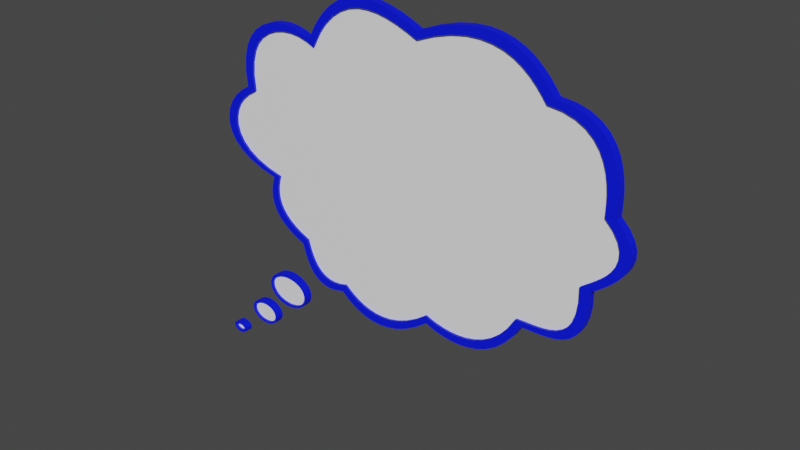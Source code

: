 # Source: ThinkingBalloon.blend  (saved by Blender 2.81.16; exported with 4.5.12 LTS)
import bpy
from mathutils import Matrix  # noqa: F401  (used for matrix-valued properties, if any)

bpy.ops.wm.read_factory_settings(use_empty=True)
scene = bpy.context.scene
scene.name = 'Scene'

# ---- collections
col_collection = bpy.data.collections.new('Collection'); scene.collection.children.link(col_collection)

# ---- materials (node trees are filled in below, after node groups)
mat_white = bpy.data.materials.new('White')
mat_white.use_transparent_shadow = False
mat_blue = bpy.data.materials.new('Blue')
mat_blue.use_transparent_shadow = False

# ---- material node trees
mat_white.use_nodes = True; mat_white.node_tree.nodes.clear()
_N = mat_white.node_tree.nodes; _L = mat_white.node_tree.links
n0 = _N.new('ShaderNodeOutputMaterial'); n0.name = 'Material Output'; n0.location = (300, 300)
n1 = _N.new('ShaderNodeBsdfPrincipled'); n1.name = 'Principled BSDF'; n1.location = (10, 300)
n1.distribution = 'GGX'
n1.subsurface_method = 'BURLEY'
n1.inputs[0].default_value = (1.0, 1.0, 1.0, 1.0)
n1.inputs[3].default_value = 1.45
n1.inputs[27].default_value = (0.0, 0.0, 0.0, 1.0)
n1.inputs[28].default_value = 1.0
_L.new(n1.outputs[0], n0.inputs[0])
n0.is_active_output = True
mat_blue.use_nodes = True; mat_blue.node_tree.nodes.clear()
_N = mat_blue.node_tree.nodes; _L = mat_blue.node_tree.links
n0 = _N.new('ShaderNodeOutputMaterial'); n0.name = 'Material Output'; n0.location = (300, 300)
n1 = _N.new('ShaderNodeBsdfPrincipled'); n1.name = 'Principled BSDF'; n1.location = (10, 300)
n1.distribution = 'GGX'
n1.subsurface_method = 'BURLEY'
n1.inputs[0].default_value = (0.0, 0.007301, 1.0, 1.0)
n1.inputs[3].default_value = 1.45
n1.inputs[27].default_value = (0.0, 0.0, 0.0, 1.0)
n1.inputs[28].default_value = 1.0
_L.new(n1.outputs[0], n0.inputs[0])
n0.is_active_output = True

# ---- world
world_world = bpy.data.worlds.new('World'); scene.world = world_world
world_world.use_nodes = True; world_world.node_tree.nodes.clear()
_N = world_world.node_tree.nodes; _L = world_world.node_tree.links
n0 = _N.new('ShaderNodeOutputWorld'); n0.name = 'World Output'; n0.location = (300, 300)
n1 = _N.new('ShaderNodeBackground'); n1.name = 'Background'; n1.location = (10, 300)
n1.inputs[0].default_value = (0.05088, 0.05088, 0.05088, 1.0)
_L.new(n1.outputs[0], n0.inputs[0])
n0.is_active_output = True
world_world.color = (0.05088, 0.05088, 0.05088)
world_world.use_sun_shadow = False
world_world.sun_shadow_jitter_overblur = 0.0

# ---- meshes
me_beziercircle = bpy.data.meshes.new('BezierCircle')
me_beziercircle.from_pydata([(-1.0, 0.0, 0.0), (-0.9909, 0.1357, 0.0), (-0.9643, 0.2658, 0.0), (-0.9214, 0.3892, 0.0), (-0.8634, 0.5046, 0.0), (-0.7916, 0.611, 0.0), (-0.707, 0.707, 0.0), (-0.611, 0.7916, 0.0), (-0.5046, 0.8634, 0.0), (-0.3892, 0.9214, 0.0), (-0.2658, 0.9643, 0.0), (-0.1357, 0.9909, 0.0), (0.0, 1.0, 0.0), (0.1357, 0.9909, 0.0), (0.2658, 0.9643, 0.0), (0.3892, 0.9214, 0.0), (0.5046, 0.8634, 0.0), (0.611, 0.7916, 0.0), (0.707, 0.707, 0.0), (0.7916, 0.611, 0.0), (0.8634, 0.5046, 0.0), (0.9214, 0.3892, 0.0), (0.9643, 0.2658, 0.0), (0.9909, 0.1357, 0.0), (1.0, 0.0, 0.0), (0.9909, -0.1357, 0.0), (0.9643, -0.2658, 0.0), (0.9214, -0.3892, 0.0), (0.8634, -0.5046, 0.0), (0.7916, -0.611, 0.0), (0.707, -0.707, 0.0), (0.611, -0.7916, 0.0), (0.5046, -0.8634, 0.0), (0.3892, -0.9214, 0.0), (0.2658, -0.9643, 0.0), (0.1357, -0.9909, 0.0), (0.0, -1.0, 0.0), (-0.1357, -0.9909, 0.0), (-0.2658, -0.9643, 0.0), (-0.3892, -0.9214, 0.0), (-0.5046, -0.8634, 0.0), (-0.611, -0.7916, 0.0), (-0.707, -0.707, 0.0), (-0.7916, -0.611, 0.0), (-0.8634, -0.5046, 0.0), (-0.9214, -0.3892, 0.0), (-0.9643, -0.2658, 0.0), (-0.9909, -0.1357, 0.0), (-0.624, 1.907e-06, 0.0), (-0.6183, 0.06752, 2.41e-16), (-0.6017, 0.1323, 4.721e-16), (-0.575, 0.1937, 6.913e-16), (-0.5388, 0.2512, 8.964e-16), (-0.494, 0.3041, 1.085e-15), (-0.4412, 0.3519, 1.256e-15), (-0.3813, 0.394, 1.406e-15), (-0.3149, 0.4298, 1.534e-15), (-0.2429, 0.4586, 1.637e-15), (-0.1659, 0.4799, 1.713e-15), (-0.08466, 0.4932, 1.76e-15), (0.0, 0.4977, 1.776e-15), (0.08466, 0.4932, 1.76e-15), (0.1659, 0.4799, 1.713e-15), (0.2429, 0.4586, 1.637e-15), (0.3149, 0.4298, 1.534e-15), (0.3813, 0.394, 1.406e-15), (0.4412, 0.3519, 1.256e-15), (0.494, 0.3041, 1.085e-15), (0.5388, 0.2512, 8.964e-16), (0.575, 0.1937, 6.913e-16), (0.6017, 0.1323, 4.721e-16), (0.6183, 0.06752, 2.41e-16), (0.624, 1.907e-06, 0.0), (0.6183, -0.06752, -2.41e-16), (0.6017, -0.1323, -4.721e-16), (0.575, -0.1937, -6.913e-16), (0.5388, -0.2512, -8.964e-16), (0.494, -0.3041, -1.085e-15), (0.4412, -0.3519, -1.256e-15), (0.3813, -0.394, -1.406e-15), (0.3149, -0.4298, -1.534e-15), (0.2429, -0.4586, -1.637e-15), (0.1659, -0.4799, -1.713e-15), (0.08466, -0.4932, -1.76e-15), (0.0, -0.4977, -1.776e-15), (-0.08466, -0.4932, -1.76e-15), (-0.1659, -0.4799, -1.713e-15), (-0.2429, -0.4586, -1.637e-15), (-0.3149, -0.4298, -1.534e-15), (-0.3813, -0.394, -1.406e-15), (-0.4412, -0.3519, -1.256e-15), (-0.494, -0.3041, -1.085e-15), (-0.5388, -0.2512, -8.964e-16), (-0.575, -0.1937, -6.913e-16), (-0.6017, -0.1323, -4.721e-16), (-0.6183, -0.06752, -2.41e-16), (2.619, 5.597, 3.175e-07), (2.637, 5.879, 3.175e-07), (2.689, 6.15, 3.175e-07), (2.772, 6.407, 3.175e-07), (2.885, 6.648, 3.175e-07), (3.025, 6.869, 3.175e-07), (3.19, 7.069, 3.175e-07), (3.378, 7.245, 3.175e-07), (3.585, 7.394, 3.175e-07), (3.81, 7.515, 3.175e-07), (4.051, 7.604, 3.175e-07), (4.304, 7.66, 3.175e-07), (4.569, 7.679, 3.175e-07), (4.833, 7.66, 3.175e-07), (5.087, 7.604, 3.175e-07), (5.328, 7.515, 3.175e-07), (5.553, 7.394, 3.175e-07), (5.76, 7.245, 3.175e-07), (5.948, 7.069, 3.175e-07), (6.112, 6.869, 3.175e-07), (6.253, 6.648, 3.175e-07), (6.366, 6.407, 3.175e-07), (6.449, 6.15, 3.175e-07), (6.501, 5.879, 3.175e-07), (6.519, 5.597, 3.175e-07), (6.501, 5.314, 3.175e-07), (6.449, 5.044, 3.175e-07), (6.366, 4.787, 3.175e-07), (6.253, 4.546, 3.175e-07), (6.112, 4.325, 3.175e-07), (5.948, 4.125, 3.175e-07), (5.76, 3.949, 3.175e-07), (5.553, 3.799, 3.175e-07), (5.328, 3.679, 3.175e-07), (5.087, 3.589, 3.175e-07), (4.833, 3.534, 3.175e-07), (4.569, 3.515, 3.175e-07), (4.304, 3.534, 3.175e-07), (4.051, 3.589, 3.175e-07), (3.81, 3.679, 3.175e-07), (3.585, 3.799, 3.175e-07), (3.378, 3.949, 3.175e-07), (3.19, 4.125, 3.175e-07), (3.025, 4.325, 3.175e-07), (2.885, 4.546, 3.175e-07), (2.772, 4.787, 3.175e-07), (2.689, 5.044, 3.175e-07), (2.637, 5.314, 3.175e-07), (2.908, 5.562, 3.156e-07), (2.923, 5.788, 3.156e-07), (2.967, 6.003, 3.156e-07), (3.038, 6.208, 3.156e-07), (3.134, 6.4, 3.156e-07), (3.252, 6.576, 3.156e-07), (3.392, 6.736, 3.156e-07), (3.551, 6.876, 3.156e-07), (3.727, 6.995, 3.156e-07), (3.918, 7.091, 3.156e-07), (4.122, 7.162, 3.156e-07), (4.337, 7.206, 3.156e-07), (4.561, 7.222, 3.156e-07), (4.785, 7.206, 3.156e-07), (5.0, 7.162, 3.156e-07), (5.204, 7.091, 3.156e-07), (5.395, 6.995, 3.156e-07), (5.571, 6.876, 3.156e-07), (5.73, 6.736, 3.156e-07), (5.87, 6.576, 3.156e-07), (5.988, 6.4, 3.156e-07), (6.084, 6.208, 3.156e-07), (6.155, 6.003, 3.156e-07), (6.199, 5.788, 3.156e-07), (6.214, 5.562, 3.156e-07), (6.199, 5.337, 3.156e-07), (6.155, 5.122, 3.156e-07), (6.084, 4.917, 3.156e-07), (5.988, 4.725, 3.156e-07), (5.87, 4.549, 3.156e-07), (5.73, 4.389, 3.156e-07), (5.571, 4.249, 3.156e-07), (5.395, 4.13, 3.156e-07), (5.204, 4.034, 3.156e-07), (5.0, 3.963, 3.156e-07), (4.785, 3.919, 3.156e-07), (4.561, 3.903, 3.156e-07), (4.337, 3.919, 3.156e-07), (4.122, 3.963, 3.156e-07), (3.918, 4.034, 3.156e-07), (3.727, 4.13, 3.156e-07), (3.551, 4.249, 3.156e-07), (3.392, 4.389, 3.156e-07), (3.252, 4.549, 3.156e-07), (3.134, 4.725, 3.156e-07), (3.038, 4.917, 3.156e-07), (2.967, 5.122, 3.156e-07), (2.923, 5.337, 3.156e-07), (5.855, 11.94, 6.773e-07), (5.88, 12.34, 6.773e-07), (5.954, 12.72, 6.773e-07), (6.072, 13.09, 6.773e-07), (6.232, 13.43, 6.773e-07), (6.431, 13.74, 6.773e-07), (6.664, 14.02, 6.773e-07), (6.929, 14.27, 6.773e-07), (7.223, 14.48, 6.773e-07), (7.542, 14.66, 6.773e-07), (7.883, 14.78, 6.773e-07), (8.242, 14.86, 6.773e-07), (8.617, 14.89, 6.773e-07), (8.992, 14.86, 6.773e-07), (9.351, 14.78, 6.773e-07), (9.692, 14.66, 6.773e-07), (10.01, 14.48, 6.773e-07), (10.3, 14.27, 6.773e-07), (10.57, 14.02, 6.773e-07), (10.8, 13.74, 6.773e-07), (11.0, 13.43, 6.773e-07), (11.16, 13.09, 6.773e-07), (11.28, 12.72, 6.773e-07), (11.35, 12.34, 6.773e-07), (11.38, 11.94, 6.773e-07), (11.35, 11.54, 6.773e-07), (11.28, 11.16, 6.773e-07), (11.16, 10.79, 6.773e-07), (11.0, 10.45, 6.773e-07), (10.8, 10.14, 6.773e-07), (10.57, 9.854, 6.773e-07), (10.3, 9.605, 6.773e-07), (10.01, 9.393, 6.773e-07), (9.692, 9.222, 6.773e-07), (9.351, 9.095, 6.773e-07), (8.992, 9.017, 6.773e-07), (8.617, 8.99, 6.773e-07), (8.242, 9.017, 6.773e-07), (7.883, 9.095, 6.773e-07), (7.542, 9.222, 6.773e-07), (7.223, 9.393, 6.773e-07), (6.929, 9.605, 6.773e-07), (6.664, 9.854, 6.773e-07), (6.431, 10.14, 6.773e-07), (6.232, 10.45, 6.773e-07), (6.072, 10.79, 6.773e-07), (5.954, 11.16, 6.773e-07), (5.88, 11.54, 6.773e-07), (6.175, 11.9, 6.753e-07), (6.197, 12.24, 6.753e-07), (6.263, 12.56, 6.753e-07), (6.369, 12.87, 6.753e-07), (6.512, 13.15, 6.753e-07), (6.689, 13.42, 6.753e-07), (6.898, 13.66, 6.753e-07), (7.135, 13.87, 6.753e-07), (7.397, 14.04, 6.753e-07), (7.682, 14.19, 6.753e-07), (7.987, 14.29, 6.753e-07), (8.308, 14.36, 6.753e-07), (8.643, 14.38, 6.753e-07), (8.978, 14.36, 6.753e-07), (9.299, 14.29, 6.753e-07), (9.604, 14.19, 6.753e-07), (9.889, 14.04, 6.753e-07), (10.15, 13.87, 6.753e-07), (10.39, 13.66, 6.753e-07), (10.6, 13.42, 6.753e-07), (10.77, 13.15, 6.753e-07), (10.92, 12.87, 6.753e-07), (11.02, 12.56, 6.753e-07), (11.09, 12.24, 6.753e-07), (11.11, 11.9, 6.753e-07), (11.09, 11.57, 6.753e-07), (11.02, 11.25, 6.753e-07), (10.92, 10.94, 6.753e-07), (10.77, 10.65, 6.753e-07), (10.6, 10.39, 6.753e-07), (10.39, 10.15, 6.753e-07), (10.15, 9.943, 6.753e-07), (9.889, 9.765, 6.753e-07), (9.604, 9.622, 6.753e-07), (9.299, 9.515, 6.753e-07), (8.978, 9.45, 6.753e-07), (8.643, 9.427, 6.753e-07), (8.308, 9.45, 6.753e-07), (7.987, 9.515, 6.753e-07), (7.682, 9.622, 6.753e-07), (7.397, 9.765, 6.753e-07), (7.135, 9.943, 6.753e-07), (6.898, 10.15, 6.753e-07), (6.689, 10.39, 6.753e-07), (6.512, 10.65, 6.753e-07), (6.369, 10.94, 6.753e-07), (6.263, 11.25, 6.753e-07), (6.197, 11.57, 6.753e-07), (4.155, 45.75, 2.533e-06), (3.988, 48.36, 2.652e-06), (4.12, 50.61, 2.772e-06), (4.51, 52.5, 2.861e-06), (5.122, 54.06, 2.891e-06), (5.917, 55.29, 2.95e-06), (6.857, 56.21, 2.98e-06), (7.903, 56.83, 3.01e-06), (9.017, 57.16, 3.04e-06), (10.16, 57.23, 3.01e-06), (11.3, 57.04, 3.01e-06), (12.38, 56.61, 2.98e-06), (13.39, 55.95, 2.921e-06), (14.29, 58.28, 3.04e-06), (15.26, 60.16, 3.129e-06), (16.3, 61.6, 3.219e-06), (17.39, 62.65, 3.278e-06), (18.52, 63.34, 3.308e-06), (19.69, 63.71, 3.308e-06), (20.89, 63.8, 3.308e-06), (22.11, 63.63, 3.308e-06), (23.34, 63.24, 3.278e-06), (24.58, 62.68, 3.248e-06), (25.82, 61.97, 3.219e-06), (27.05, 61.15, 3.159e-06), (29.19, 62.35, 3.219e-06), (31.12, 63.11, 3.278e-06), (32.87, 63.49, 3.308e-06), (34.43, 63.53, 3.308e-06), (35.82, 63.27, 3.278e-06), (37.06, 62.75, 3.278e-06), (38.15, 62.03, 3.219e-06), (39.11, 61.15, 3.189e-06), (39.95, 60.14, 3.129e-06), (40.68, 59.07, 3.099e-06), (41.31, 57.97, 3.04e-06), (41.87, 56.89, 2.98e-06), (43.5, 56.63, 2.98e-06), (44.85, 56.04, 2.95e-06), (45.95, 55.17, 2.921e-06), (46.81, 54.08, 2.861e-06), (47.47, 52.82, 2.831e-06), (47.95, 51.45, 2.772e-06), (48.28, 50.01, 2.712e-06), (48.48, 48.56, 2.623e-06), (48.59, 47.15, 2.563e-06), (48.62, 45.84, 2.503e-06), (48.61, 44.67, 2.444e-06), (48.58, 43.7, 2.414e-06), (49.51, 42.29, 2.325e-06), (50.08, 40.96, 2.265e-06), (50.35, 39.7, 2.205e-06), (50.35, 38.53, 2.146e-06), (50.14, 37.44, 2.086e-06), (49.76, 36.43, 2.027e-06), (49.27, 35.52, 1.997e-06), (48.7, 34.7, 1.967e-06), (48.11, 33.97, 1.907e-06), (47.54, 33.33, 1.878e-06), (47.03, 32.8, 1.878e-06), (46.65, 32.37, 1.848e-06), (46.68, 30.0, 1.729e-06), (46.51, 28.09, 1.609e-06), (46.18, 26.58, 1.55e-06), (45.71, 25.43, 1.49e-06), (45.12, 24.59, 1.431e-06), (44.43, 24.0, 1.401e-06), (43.68, 23.63, 1.401e-06), (42.89, 23.42, 1.371e-06), (42.08, 23.32, 1.371e-06), (41.28, 23.29, 1.371e-06), (40.5, 23.28, 1.401e-06), (39.79, 23.23, 1.401e-06), (38.91, 21.15, 1.281e-06), (37.95, 19.5, 1.222e-06), (36.93, 18.22, 1.162e-06), (35.88, 17.28, 1.103e-06), (34.8, 16.64, 1.073e-06), (33.73, 16.26, 1.073e-06), (32.69, 16.1, 1.073e-06), (31.68, 16.12, 1.073e-06), (30.74, 16.29, 1.103e-06), (29.88, 16.56, 1.103e-06), (29.12, 16.91, 1.132e-06), (28.49, 17.27, 1.162e-06), (27.11, 15.82, 1.073e-06), (25.81, 14.74, 1.013e-06), (24.59, 14.0, 9.835e-07), (23.44, 13.57, 9.537e-07), (22.36, 13.39, 9.537e-07), (21.36, 13.45, 9.537e-07), (20.44, 13.69, 9.835e-07), (19.6, 14.09, 1.013e-06), (18.84, 14.61, 1.043e-06), (18.16, 15.2, 1.073e-06), (17.56, 15.85, 1.103e-06), (17.04, 16.5, 1.132e-06), (16.02, 16.11, 1.103e-06), (15.14, 16.0, 1.103e-06), (14.39, 16.15, 1.132e-06), (13.74, 16.5, 1.132e-06), (13.2, 17.01, 1.162e-06), (12.74, 17.66, 1.192e-06), (12.37, 18.39, 1.252e-06), (12.07, 19.18, 1.281e-06), (11.83, 19.98, 1.311e-06), (11.64, 20.76, 1.341e-06), (11.49, 21.47, 1.371e-06), (11.36, 22.07, 1.401e-06), (10.26, 22.78, 1.431e-06), (9.347, 23.53, 1.49e-06), (8.606, 24.31, 1.52e-06), (8.024, 25.11, 1.55e-06), (7.587, 25.94, 1.609e-06), (7.28, 26.79, 1.639e-06), (7.09, 27.64, 1.699e-06), (7.001, 28.5, 1.729e-06), (6.999, 29.36, 1.788e-06), (7.071, 30.22, 1.818e-06), (7.201, 31.06, 1.848e-06), (7.377, 31.89, 1.907e-06), (5.382, 32.62, 1.937e-06), (3.779, 33.55, 1.967e-06), (2.543, 34.65, 2.027e-06), (1.651, 35.87, 2.086e-06), (1.081, 37.19, 2.146e-06), (0.8098, 38.55, 2.205e-06), (0.8135, 39.93, 2.265e-06), (1.07, 41.29, 2.325e-06), (1.555, 42.59, 2.384e-06), (2.246, 43.79, 2.444e-06), (3.121, 44.86, 2.474e-06), (5.172, 45.34, 2.572e-06), (5.013, 47.8, 2.698e-06), (5.138, 49.92, 2.806e-06), (5.51, 51.71, 2.896e-06), (6.093, 53.18, 2.969e-06), (6.85, 54.34, 3.025e-06), (7.745, 55.21, 3.064e-06), (8.741, 55.79, 3.089e-06), (9.802, 56.11, 3.098e-06), (10.89, 56.18, 3.093e-06), (11.97, 56.0, 3.075e-06), (13.01, 55.59, 3.044e-06), (13.97, 54.97, 3e-06), (14.83, 57.17, 3.117e-06), (15.75, 58.94, 3.21e-06), (16.74, 60.3, 3.28e-06), (17.77, 61.29, 3.33e-06), (18.85, 61.95, 3.362e-06), (19.97, 62.3, 3.378e-06), (21.11, 62.37, 3.379e-06), (22.27, 62.22, 3.367e-06), (23.45, 61.85, 3.344e-06), (24.63, 61.32, 3.312e-06), (25.81, 60.65, 3.273e-06), (26.98, 59.87, 3.229e-06), (29.02, 61.0, 3.294e-06), (30.86, 61.73, 3.336e-06), (32.52, 62.09, 3.359e-06), (34.01, 62.12, 3.363e-06), (35.33, 61.87, 3.353e-06), (36.51, 61.39, 3.33e-06), (37.55, 60.71, 3.296e-06), (38.46, 59.87, 3.255e-06), (39.26, 58.93, 3.208e-06), (39.96, 57.91, 3.157e-06), (40.56, 56.87, 3.107e-06), (41.09, 55.85, 3.058e-06), (42.65, 55.6, 3.053e-06), (43.93, 55.05, 3.03e-06), (44.98, 54.23, 2.992e-06), (45.8, 53.2, 2.943e-06), (46.43, 52.02, 2.885e-06), (46.88, 50.72, 2.82e-06), (47.2, 49.36, 2.753e-06), (47.39, 47.99, 2.684e-06), (47.49, 46.66, 2.618e-06), (47.52, 45.42, 2.558e-06), (47.51, 44.32, 2.505e-06), (47.49, 43.41, 2.462e-06), (48.37, 42.08, 2.394e-06), (48.92, 40.82, 2.329e-06), (49.17, 39.63, 2.267e-06), (49.17, 38.52, 2.209e-06), (48.97, 37.49, 2.155e-06), (48.61, 36.55, 2.105e-06), (48.14, 35.68, 2.06e-06), (47.6, 34.9, 2.02e-06), (47.03, 34.22, 1.985e-06), (46.49, 33.62, 1.955e-06), (46.01, 33.12, 1.931e-06), (45.64, 32.71, 1.913e-06), (45.67, 30.47, 1.791e-06), (45.51, 28.67, 1.693e-06), (45.2, 27.24, 1.617e-06), (44.75, 26.16, 1.558e-06), (44.19, 25.36, 1.517e-06), (43.54, 24.81, 1.489e-06), (42.82, 24.46, 1.472e-06), (42.07, 24.26, 1.464e-06), (41.29, 24.17, 1.462e-06), (40.53, 24.14, 1.464e-06), (39.79, 24.12, 1.468e-06), (39.11, 24.08, 1.47e-06), (38.27, 22.12, 1.365e-06), (37.36, 20.56, 1.282e-06), (36.39, 19.35, 1.219e-06), (35.39, 18.46, 1.174e-06), (34.36, 17.86, 1.145e-06), (33.35, 17.5, 1.13e-06), (32.35, 17.35, 1.127e-06), (31.39, 17.37, 1.134e-06), (30.49, 17.53, 1.148e-06), (29.67, 17.79, 1.167e-06), (28.95, 18.11, 1.19e-06), (28.35, 18.46, 1.214e-06), (27.04, 17.09, 1.14e-06), (25.8, 16.07, 1.086e-06), (24.63, 15.37, 1.049e-06), (23.54, 14.96, 1.028e-06), (22.51, 14.8, 1.021e-06), (21.56, 14.85, 1.026e-06), (20.68, 15.08, 1.04e-06), (19.88, 15.45, 1.063e-06), (19.16, 15.94, 1.092e-06), (18.51, 16.51, 1.125e-06), (17.93, 17.11, 1.16e-06), (17.44, 17.72, 1.195e-06), (16.48, 17.36, 1.175e-06), (15.64, 17.26, 1.169e-06), (14.92, 17.4, 1.177e-06), (14.3, 17.73, 1.196e-06), (13.78, 18.21, 1.223e-06), (13.35, 18.82, 1.257e-06), (13.0, 19.52, 1.296e-06), (12.71, 20.26, 1.337e-06), (12.48, 21.02, 1.379e-06), (12.3, 21.75, 1.419e-06), (12.16, 22.42, 1.455e-06), (12.04, 22.99, 1.486e-06), (10.99, 23.66, 1.521e-06), (10.12, 24.36, 1.558e-06), (9.411, 25.1, 1.597e-06), (8.857, 25.86, 1.637e-06), (8.44, 26.64, 1.678e-06), (8.148, 27.44, 1.72e-06), (7.966, 28.25, 1.762e-06), (7.882, 29.06, 1.804e-06), (7.88, 29.87, 1.845e-06), (7.949, 30.68, 1.885e-06), (8.073, 31.48, 1.924e-06), (8.24, 32.26, 1.962e-06), (6.34, 32.95, 1.991e-06), (4.813, 33.82, 2.031e-06), (3.636, 34.86, 2.08e-06), (2.787, 36.02, 2.136e-06), (2.244, 37.26, 2.196e-06), (1.985, 38.55, 2.259e-06), (1.989, 39.85, 2.322e-06), (2.232, 41.13, 2.384e-06), (2.695, 42.36, 2.442e-06), (3.353, 43.49, 2.494e-06), (4.186, 44.5, 2.538e-06), (-1.0, 0.0, 0.8), (-0.9909, 0.1357, 0.8), (-0.9643, 0.2658, 0.8), (-0.9214, 0.3892, 0.8), (-0.8634, 0.5046, 0.8), (-0.7916, 0.611, 0.8), (-0.707, 0.707, 0.8), (-0.611, 0.7916, 0.8), (-0.5046, 0.8634, 0.8), (-0.3892, 0.9214, 0.8), (-0.2658, 0.9643, 0.8), (-0.1357, 0.9909, 0.8), (0.0, 1.0, 0.8), (0.1357, 0.9909, 0.8), (0.2658, 0.9643, 0.8), (0.3892, 0.9214, 0.8), (0.5046, 0.8634, 0.8), (0.611, 0.7916, 0.8), (0.707, 0.707, 0.8), (0.7916, 0.611, 0.8), (0.8634, 0.5046, 0.8), (0.9214, 0.3892, 0.8), (0.9643, 0.2658, 0.8), (0.9909, 0.1357, 0.8), (1.0, 0.0, 0.8), (0.9909, -0.1357, 0.8), (0.9643, -0.2658, 0.8), (0.9214, -0.3892, 0.8), (0.8634, -0.5046, 0.8), (0.7916, -0.611, 0.8), (0.707, -0.707, 0.8), (0.611, -0.7916, 0.8), (0.5046, -0.8634, 0.8), (0.3892, -0.9214, 0.8), (0.2658, -0.9643, 0.8), (0.1357, -0.9909, 0.8), (0.0, -1.0, 0.8), (-0.1357, -0.9909, 0.8), (-0.2658, -0.9643, 0.8), (-0.3892, -0.9214, 0.8), (-0.5046, -0.8634, 0.8), (-0.611, -0.7916, 0.8), (-0.707, -0.707, 0.8), (-0.7916, -0.611, 0.8), (-0.8634, -0.5046, 0.8), (-0.9214, -0.3892, 0.8), (-0.9643, -0.2658, 0.8), (-0.9909, -0.1357, 0.8), (-0.624, 1.907e-06, 0.8), (-0.6183, 0.06752, 0.8), (-0.6017, 0.1323, 0.8), (-0.575, 0.1937, 0.8), (-0.5388, 0.2512, 0.8), (-0.494, 0.3041, 0.8), (-0.4412, 0.3519, 0.8), (-0.3813, 0.394, 0.8), (-0.3149, 0.4298, 0.8), (-0.2429, 0.4586, 0.8), (-0.1659, 0.4799, 0.8), (-0.08466, 0.4932, 0.8), (0.0, 0.4977, 0.8), (0.08466, 0.4932, 0.8), (0.1659, 0.4799, 0.8), (0.2429, 0.4586, 0.8), (0.3149, 0.4298, 0.8), (0.3813, 0.394, 0.8), (0.4412, 0.3519, 0.8), (0.494, 0.3041, 0.8), (0.5388, 0.2512, 0.8), (0.575, 0.1937, 0.8), (0.6017, 0.1323, 0.8), (0.6183, 0.06752, 0.8), (0.624, 1.907e-06, 0.8), (0.6183, -0.06752, 0.8), (0.6017, -0.1323, 0.8), (0.575, -0.1937, 0.8), (0.5388, -0.2512, 0.8), (0.494, -0.3041, 0.8), (0.4412, -0.3519, 0.8), (0.3813, -0.394, 0.8), (0.3149, -0.4298, 0.8), (0.2429, -0.4586, 0.8), (0.1659, -0.4799, 0.8), (0.08466, -0.4932, 0.8), (0.0, -0.4977, 0.8), (-0.08466, -0.4932, 0.8), (-0.1659, -0.4799, 0.8), (-0.2429, -0.4586, 0.8), (-0.3149, -0.4298, 0.8), (-0.3813, -0.394, 0.8), (-0.4412, -0.3519, 0.8), (-0.494, -0.3041, 0.8), (-0.5388, -0.2512, 0.8), (-0.575, -0.1937, 0.8), (-0.6017, -0.1323, 0.8), (-0.6183, -0.06752, 0.8), (2.619, 5.597, 0.8), (2.637, 5.879, 0.8), (2.689, 6.15, 0.8), (2.772, 6.407, 0.8), (2.885, 6.648, 0.8), (3.025, 6.869, 0.8), (3.19, 7.069, 0.8), (3.378, 7.245, 0.8), (3.585, 7.394, 0.8), (3.81, 7.515, 0.8), (4.051, 7.604, 0.8), (4.304, 7.66, 0.8), (4.569, 7.679, 0.8), (4.833, 7.66, 0.8), (5.087, 7.604, 0.8), (5.328, 7.515, 0.8), (5.553, 7.394, 0.8), (5.76, 7.245, 0.8), (5.948, 7.069, 0.8), (6.112, 6.869, 0.8), (6.253, 6.648, 0.8), (6.366, 6.407, 0.8), (6.449, 6.15, 0.8), (6.501, 5.879, 0.8), (6.519, 5.597, 0.8), (6.501, 5.314, 0.8), (6.449, 5.044, 0.8), (6.366, 4.787, 0.8), (6.253, 4.546, 0.8), (6.112, 4.325, 0.8), (5.948, 4.125, 0.8), (5.76, 3.949, 0.8), (5.553, 3.799, 0.8), (5.328, 3.679, 0.8), (5.087, 3.589, 0.8), (4.833, 3.534, 0.8), (4.569, 3.515, 0.8), (4.304, 3.534, 0.8), (4.051, 3.589, 0.8), (3.81, 3.679, 0.8), (3.585, 3.799, 0.8), (3.378, 3.949, 0.8), (3.19, 4.125, 0.8), (3.025, 4.325, 0.8), (2.885, 4.546, 0.8), (2.772, 4.787, 0.8), (2.689, 5.044, 0.8), (2.637, 5.314, 0.8), (2.908, 5.562, 0.8), (2.923, 5.788, 0.8), (2.967, 6.003, 0.8), (3.038, 6.208, 0.8), (3.134, 6.4, 0.8), (3.252, 6.576, 0.8), (3.392, 6.736, 0.8), (3.551, 6.876, 0.8), (3.727, 6.995, 0.8), (3.918, 7.091, 0.8), (4.122, 7.162, 0.8), (4.337, 7.206, 0.8), (4.561, 7.222, 0.8), (4.785, 7.206, 0.8), (5.0, 7.162, 0.8), (5.204, 7.091, 0.8), (5.395, 6.995, 0.8), (5.571, 6.876, 0.8), (5.73, 6.736, 0.8), (5.87, 6.576, 0.8), (5.988, 6.4, 0.8), (6.084, 6.208, 0.8), (6.155, 6.003, 0.8), (6.199, 5.788, 0.8), (6.214, 5.562, 0.8), (6.199, 5.337, 0.8), (6.155, 5.122, 0.8), (6.084, 4.917, 0.8), (5.988, 4.725, 0.8), (5.87, 4.549, 0.8), (5.73, 4.389, 0.8), (5.571, 4.249, 0.8), (5.395, 4.13, 0.8), (5.204, 4.034, 0.8), (5.0, 3.963, 0.8), (4.785, 3.919, 0.8), (4.561, 3.903, 0.8), (4.337, 3.919, 0.8), (4.122, 3.963, 0.8), (3.918, 4.034, 0.8), (3.727, 4.13, 0.8), (3.551, 4.249, 0.8), (3.392, 4.389, 0.8), (3.252, 4.549, 0.8), (3.134, 4.725, 0.8), (3.038, 4.917, 0.8), (2.967, 5.122, 0.8), (2.923, 5.337, 0.8), (5.855, 11.94, 0.8), (5.88, 12.34, 0.8), (5.954, 12.72, 0.8), (6.072, 13.09, 0.8), (6.232, 13.43, 0.8), (6.431, 13.74, 0.8), (6.664, 14.02, 0.8), (6.929, 14.27, 0.8), (7.223, 14.48, 0.8), (7.542, 14.66, 0.8), (7.883, 14.78, 0.8), (8.242, 14.86, 0.8), (8.617, 14.89, 0.8), (8.992, 14.86, 0.8), (9.351, 14.78, 0.8), (9.692, 14.66, 0.8), (10.01, 14.48, 0.8), (10.3, 14.27, 0.8), (10.57, 14.02, 0.8), (10.8, 13.74, 0.8), (11.0, 13.43, 0.8), (11.16, 13.09, 0.8), (11.28, 12.72, 0.8), (11.35, 12.34, 0.8), (11.38, 11.94, 0.8), (11.35, 11.54, 0.8), (11.28, 11.16, 0.8), (11.16, 10.79, 0.8), (11.0, 10.45, 0.8), (10.8, 10.14, 0.8), (10.57, 9.854, 0.8), (10.3, 9.605, 0.8), (10.01, 9.393, 0.8), (9.692, 9.222, 0.8), (9.351, 9.095, 0.8), (8.992, 9.017, 0.8), (8.617, 8.99, 0.8), (8.242, 9.017, 0.8), (7.883, 9.095, 0.8), (7.542, 9.222, 0.8), (7.223, 9.393, 0.8), (6.929, 9.605, 0.8), (6.664, 9.854, 0.8), (6.431, 10.14, 0.8), (6.232, 10.45, 0.8), (6.072, 10.79, 0.8), (5.954, 11.16, 0.8), (5.88, 11.54, 0.8), (6.175, 11.9, 0.8), (6.197, 12.24, 0.8), (6.263, 12.56, 0.8), (6.369, 12.87, 0.8), (6.512, 13.15, 0.8), (6.689, 13.42, 0.8), (6.898, 13.66, 0.8), (7.135, 13.87, 0.8), (7.397, 14.04, 0.8), (7.682, 14.19, 0.8), (7.987, 14.29, 0.8), (8.308, 14.36, 0.8), (8.643, 14.38, 0.8), (8.978, 14.36, 0.8), (9.299, 14.29, 0.8), (9.604, 14.19, 0.8), (9.889, 14.04, 0.8), (10.15, 13.87, 0.8), (10.39, 13.66, 0.8), (10.6, 13.42, 0.8), (10.77, 13.15, 0.8), (10.92, 12.87, 0.8), (11.02, 12.56, 0.8), (11.09, 12.24, 0.8), (11.11, 11.9, 0.8), (11.09, 11.57, 0.8), (11.02, 11.25, 0.8), (10.92, 10.94, 0.8), (10.77, 10.65, 0.8), (10.6, 10.39, 0.8), (10.39, 10.15, 0.8), (10.15, 9.943, 0.8), (9.889, 9.765, 0.8), (9.604, 9.622, 0.8), (9.299, 9.515, 0.8), (8.978, 9.45, 0.8), (8.643, 9.427, 0.8), (8.308, 9.45, 0.8), (7.987, 9.515, 0.8), (7.682, 9.622, 0.8), (7.397, 9.765, 0.8), (7.135, 9.943, 0.8), (6.898, 10.15, 0.8), (6.689, 10.39, 0.8), (6.512, 10.65, 0.8), (6.369, 10.94, 0.8), (6.263, 11.25, 0.8), (6.197, 11.57, 0.8), (4.155, 45.75, 0.8), (3.988, 48.36, 0.8), (4.12, 50.61, 0.8), (4.51, 52.5, 0.8), (5.122, 54.06, 0.8), (5.917, 55.29, 0.8), (6.857, 56.21, 0.8), (7.903, 56.83, 0.8), (9.017, 57.16, 0.8), (10.16, 57.23, 0.8), (11.3, 57.04, 0.8), (12.38, 56.61, 0.8), (13.39, 55.95, 0.8), (14.29, 58.28, 0.8), (15.26, 60.16, 0.8), (16.3, 61.6, 0.8), (17.39, 62.65, 0.8), (18.52, 63.34, 0.8), (19.69, 63.71, 0.8), (20.89, 63.8, 0.8), (22.11, 63.63, 0.8), (23.34, 63.24, 0.8), (24.58, 62.68, 0.8), (25.82, 61.97, 0.8), (27.05, 61.15, 0.8), (29.19, 62.35, 0.8), (31.12, 63.11, 0.8), (32.87, 63.49, 0.8), (34.43, 63.53, 0.8), (35.82, 63.27, 0.8), (37.06, 62.75, 0.8), (38.15, 62.03, 0.8), (39.11, 61.15, 0.8), (39.95, 60.14, 0.8), (40.68, 59.07, 0.8), (41.31, 57.97, 0.8), (41.87, 56.89, 0.8), (43.5, 56.63, 0.8), (44.85, 56.04, 0.8), (45.95, 55.17, 0.8), (46.81, 54.08, 0.8), (47.47, 52.82, 0.8), (47.95, 51.45, 0.8), (48.28, 50.01, 0.8), (48.48, 48.56, 0.8), (48.59, 47.15, 0.8), (48.62, 45.84, 0.8), (48.61, 44.67, 0.8), (48.58, 43.7, 0.8), (49.51, 42.29, 0.8), (50.08, 40.96, 0.8), (50.35, 39.7, 0.8), (50.35, 38.53, 0.8), (50.14, 37.44, 0.8), (49.76, 36.43, 0.8), (49.27, 35.52, 0.8), (48.7, 34.7, 0.8), (48.11, 33.97, 0.8), (47.54, 33.33, 0.8), (47.03, 32.8, 0.8), (46.65, 32.37, 0.8), (46.68, 30.0, 0.8), (46.51, 28.09, 0.8), (46.18, 26.58, 0.8), (45.71, 25.43, 0.8), (45.12, 24.59, 0.8), (44.43, 24.0, 0.8), (43.68, 23.63, 0.8), (42.89, 23.42, 0.8), (42.08, 23.32, 0.8), (41.28, 23.29, 0.8), (40.5, 23.28, 0.8), (39.79, 23.23, 0.8), (38.91, 21.15, 0.8), (37.95, 19.5, 0.8), (36.93, 18.22, 0.8), (35.88, 17.28, 0.8), (34.8, 16.64, 0.8), (33.73, 16.26, 0.8), (32.69, 16.1, 0.8), (31.68, 16.12, 0.8), (30.74, 16.29, 0.8), (29.88, 16.56, 0.8), (29.12, 16.91, 0.8), (28.49, 17.27, 0.8), (27.11, 15.82, 0.8), (25.81, 14.74, 0.8), (24.59, 14.0, 0.8), (23.44, 13.57, 0.8), (22.36, 13.39, 0.8), (21.36, 13.45, 0.8), (20.44, 13.69, 0.8), (19.6, 14.09, 0.8), (18.84, 14.61, 0.8), (18.16, 15.2, 0.8), (17.56, 15.85, 0.8), (17.04, 16.5, 0.8), (16.02, 16.11, 0.8), (15.14, 16.0, 0.8), (14.39, 16.15, 0.8), (13.74, 16.5, 0.8), (13.2, 17.01, 0.8), (12.74, 17.66, 0.8), (12.37, 18.39, 0.8), (12.07, 19.18, 0.8), (11.83, 19.98, 0.8), (11.64, 20.76, 0.8), (11.49, 21.47, 0.8), (11.36, 22.07, 0.8), (10.26, 22.78, 0.8), (9.347, 23.53, 0.8), (8.606, 24.31, 0.8), (8.024, 25.11, 0.8), (7.587, 25.94, 0.8), (7.28, 26.79, 0.8), (7.09, 27.64, 0.8), (7.001, 28.5, 0.8), (6.999, 29.36, 0.8), (7.071, 30.22, 0.8), (7.201, 31.06, 0.8), (7.377, 31.89, 0.8), (5.382, 32.62, 0.8), (3.779, 33.55, 0.8), (2.543, 34.65, 0.8), (1.651, 35.87, 0.8), (1.081, 37.19, 0.8), (0.8098, 38.55, 0.8), (0.8135, 39.93, 0.8), (1.07, 41.29, 0.8), (1.555, 42.59, 0.8), (2.246, 43.79, 0.8), (3.121, 44.86, 0.8), (5.172, 45.34, 0.8), (5.013, 47.8, 0.8), (5.138, 49.92, 0.8), (5.51, 51.71, 0.8), (6.093, 53.18, 0.8), (6.85, 54.34, 0.8), (7.745, 55.21, 0.8), (8.741, 55.79, 0.8), (9.802, 56.11, 0.8), (10.89, 56.18, 0.8), (11.97, 56.0, 0.8), (13.01, 55.59, 0.8), (13.97, 54.97, 0.8), (14.83, 57.17, 0.8), (15.75, 58.94, 0.8), (16.74, 60.3, 0.8), (17.77, 61.29, 0.8), (18.85, 61.95, 0.8), (19.97, 62.3, 0.8), (21.11, 62.37, 0.8), (22.27, 62.22, 0.8), (23.45, 61.85, 0.8), (24.63, 61.32, 0.8), (25.81, 60.65, 0.8), (26.98, 59.87, 0.8), (29.02, 61.0, 0.8), (30.86, 61.73, 0.8), (32.52, 62.09, 0.8), (34.01, 62.12, 0.8), (35.33, 61.87, 0.8), (36.51, 61.39, 0.8), (37.55, 60.71, 0.8), (38.46, 59.87, 0.8), (39.26, 58.93, 0.8), (39.96, 57.91, 0.8), (40.56, 56.87, 0.8), (41.09, 55.85, 0.8), (42.65, 55.6, 0.8), (43.93, 55.05, 0.8), (44.98, 54.23, 0.8), (45.8, 53.2, 0.8), (46.43, 52.02, 0.8), (46.88, 50.72, 0.8), (47.2, 49.36, 0.8), (47.39, 47.99, 0.8), (47.49, 46.66, 0.8), (47.52, 45.42, 0.8), (47.51, 44.32, 0.8), (47.49, 43.41, 0.8), (48.37, 42.08, 0.8), (48.92, 40.82, 0.8), (49.17, 39.63, 0.8), (49.17, 38.52, 0.8), (48.97, 37.49, 0.8), (48.61, 36.55, 0.8), (48.14, 35.68, 0.8), (47.6, 34.9, 0.8), (47.03, 34.22, 0.8), (46.49, 33.62, 0.8), (46.01, 33.12, 0.8), (45.64, 32.71, 0.8), (45.67, 30.47, 0.8), (45.51, 28.67, 0.8), (45.2, 27.24, 0.8), (44.75, 26.16, 0.8), (44.19, 25.36, 0.8), (43.54, 24.81, 0.8), (42.82, 24.46, 0.8), (42.07, 24.26, 0.8), (41.29, 24.17, 0.8), (40.53, 24.14, 0.8), (39.79, 24.12, 0.8), (39.11, 24.08, 0.8), (38.27, 22.12, 0.8), (37.36, 20.56, 0.8), (36.39, 19.35, 0.8), (35.39, 18.46, 0.8), (34.36, 17.86, 0.8), (33.35, 17.5, 0.8), (32.35, 17.35, 0.8), (31.39, 17.37, 0.8), (30.49, 17.53, 0.8), (29.67, 17.79, 0.8), (28.95, 18.11, 0.8), (28.35, 18.46, 0.8), (27.04, 17.09, 0.8), (25.8, 16.07, 0.8), (24.63, 15.37, 0.8), (23.54, 14.96, 0.8), (22.51, 14.8, 0.8), (21.56, 14.85, 0.8), (20.68, 15.08, 0.8), (19.88, 15.45, 0.8), (19.16, 15.94, 0.8), (18.51, 16.51, 0.8), (17.93, 17.11, 0.8), (17.44, 17.72, 0.8), (16.48, 17.36, 0.8), (15.64, 17.26, 0.8), (14.92, 17.4, 0.8), (14.3, 17.73, 0.8), (13.78, 18.21, 0.8), (13.35, 18.82, 0.8), (13.0, 19.52, 0.8), (12.71, 20.26, 0.8), (12.48, 21.02, 0.8), (12.3, 21.75, 0.8), (12.16, 22.42, 0.8), (12.04, 22.99, 0.8), (10.99, 23.66, 0.8), (10.12, 24.36, 0.8), (9.411, 25.1, 0.8), (8.857, 25.86, 0.8), (8.44, 26.64, 0.8), (8.148, 27.44, 0.8), (7.966, 28.25, 0.8), (7.882, 29.06, 0.8), (7.88, 29.87, 0.8), (7.949, 30.68, 0.8), (8.073, 31.48, 0.8), (8.24, 32.26, 0.8), (6.34, 32.95, 0.8), (4.813, 33.82, 0.8), (3.636, 34.86, 0.8), (2.787, 36.02, 0.8), (2.244, 37.26, 0.8), (1.985, 38.55, 0.8), (1.989, 39.85, 0.8), (2.232, 41.13, 0.8), (2.695, 42.36, 0.8), (3.353, 43.49, 0.8), (4.186, 44.5, 0.8), (-0.624, 1.855e-06, 0.5702), (-0.6183, 0.06752, 0.5702), (-0.6017, 0.1323, 0.5702), (-0.575, 0.1937, 0.5702), (-0.5388, 0.2512, 0.5702), (-0.494, 0.3041, 0.5702), (-0.4412, 0.3519, 0.5702), (-0.3813, 0.394, 0.5702), (-0.3149, 0.4298, 0.5702), (-0.2429, 0.4586, 0.5702), (-0.1659, 0.4799, 0.5702), (-0.08466, 0.4932, 0.5702), (-1.289e-07, 0.4977, 0.5702), (0.08466, 0.4932, 0.5702), (0.1659, 0.4799, 0.5702), (0.2429, 0.4586, 0.5702), (0.3149, 0.4298, 0.5702), (0.3813, 0.394, 0.5702), (0.4412, 0.3519, 0.5702), (0.494, 0.3041, 0.5702), (0.5388, 0.2512, 0.5702), (0.575, 0.1937, 0.5702), (0.6017, 0.1323, 0.5701), (0.6183, 0.06752, 0.5702), (0.624, 1.855e-06, 0.5702), (0.6183, -0.06752, 0.5702), (0.6017, -0.1323, 0.5702), (0.575, -0.1937, 0.5702), (0.5388, -0.2512, 0.5702), (0.494, -0.3041, 0.5702), (0.4412, -0.3519, 0.5702), (0.3813, -0.394, 0.5702), (0.3149, -0.4298, 0.5702), (0.2429, -0.4586, 0.5702), (0.1659, -0.4799, 0.5702), (0.08466, -0.4932, 0.5702), (-1.289e-07, -0.4977, 0.5702), (-0.08466, -0.4932, 0.5702), (-0.1659, -0.4799, 0.5702), (-0.2429, -0.4586, 0.5702), (-0.3149, -0.4298, 0.5702), (-0.3813, -0.394, 0.5702), (-0.4412, -0.3519, 0.5702), (-0.494, -0.3041, 0.5702), (-0.5388, -0.2512, 0.5702), (-0.575, -0.1937, 0.5702), (-0.6017, -0.1323, 0.5702), (-0.6183, -0.06752, 0.5702), (2.908, 5.562, 0.5702), (2.923, 5.788, 0.5702), (2.967, 6.003, 0.5702), (3.038, 6.208, 0.5702), (3.134, 6.4, 0.5702), (3.252, 6.576, 0.5702), (3.392, 6.736, 0.5702), (3.551, 6.876, 0.5702), (3.727, 6.995, 0.5702), (3.918, 7.091, 0.5702), (4.122, 7.162, 0.5702), (4.337, 7.206, 0.5702), (4.561, 7.222, 0.5702), (4.785, 7.206, 0.5702), (5.0, 7.162, 0.5702), (5.204, 7.091, 0.5702), (5.395, 6.995, 0.5702), (5.571, 6.876, 0.5702), (5.73, 6.736, 0.5702), (5.87, 6.576, 0.5702), (5.988, 6.4, 0.5702), (6.084, 6.208, 0.5702), (6.155, 6.003, 0.5702), (6.199, 5.788, 0.5702), (6.214, 5.562, 0.5702), (6.199, 5.337, 0.5702), (6.155, 5.122, 0.5702), (6.084, 4.917, 0.5702), (5.988, 4.725, 0.5702), (5.87, 4.549, 0.5702), (5.73, 4.389, 0.5702), (5.571, 4.249, 0.5702), (5.395, 4.13, 0.5702), (5.204, 4.034, 0.5702), (5.0, 3.963, 0.5702), (4.785, 3.919, 0.5702), (4.561, 3.903, 0.5702), (4.337, 3.919, 0.5702), (4.122, 3.963, 0.5702), (3.918, 4.034, 0.5702), (3.727, 4.13, 0.5702), (3.551, 4.249, 0.5702), (3.392, 4.389, 0.5702), (3.252, 4.549, 0.5702), (3.134, 4.725, 0.5702), (3.038, 4.917, 0.5702), (2.967, 5.122, 0.5702), (2.923, 5.337, 0.5702), (6.175, 11.9, 0.5702), (6.197, 12.24, 0.5702), (6.263, 12.56, 0.5702), (6.369, 12.87, 0.5702), (6.512, 13.15, 0.5702), (6.689, 13.42, 0.5702), (6.898, 13.66, 0.5702), (7.135, 13.87, 0.5702), (7.397, 14.04, 0.5702), (7.682, 14.19, 0.5702), (7.987, 14.29, 0.5702), (8.308, 14.36, 0.5702), (8.643, 14.38, 0.5702), (8.978, 14.36, 0.5702), (9.299, 14.29, 0.5702), (9.604, 14.19, 0.5702), (9.889, 14.04, 0.5702), (10.15, 13.87, 0.5702), (10.39, 13.66, 0.5702), (10.6, 13.42, 0.5702), (10.77, 13.15, 0.5702), (10.92, 12.87, 0.5702), (11.02, 12.56, 0.5702), (11.09, 12.24, 0.5702), (11.11, 11.9, 0.5702), (11.09, 11.57, 0.5701), (11.02, 11.25, 0.5702), (10.92, 10.94, 0.5702), (10.77, 10.65, 0.5702), (10.6, 10.39, 0.5702), (10.39, 10.15, 0.5702), (10.15, 9.943, 0.5701), (9.889, 9.765, 0.5702), (9.604, 9.622, 0.5702), (9.299, 9.515, 0.5702), (8.978, 9.45, 0.5702), (8.643, 9.427, 0.5702), (8.308, 9.45, 0.5702), (7.987, 9.515, 0.5702), (7.682, 9.622, 0.5702), (7.397, 9.765, 0.5702), (7.135, 9.943, 0.5702), (6.898, 10.15, 0.5702), (6.689, 10.39, 0.5702), (6.512, 10.65, 0.5702), (6.369, 10.94, 0.5702), (6.263, 11.25, 0.5702), (6.197, 11.57, 0.5702), (5.172, 45.34, 0.5702), (5.013, 47.8, 0.5702), (5.138, 49.92, 0.5702), (5.51, 51.71, 0.5702), (6.093, 53.18, 0.5702), (6.85, 54.34, 0.5702), (7.745, 55.21, 0.5702), (8.741, 55.79, 0.5702), (9.802, 56.11, 0.5702), (10.89, 56.18, 0.5702), (11.97, 56.0, 0.5702), (13.01, 55.59, 0.5702), (13.97, 54.97, 0.5702), (14.83, 57.17, 0.5702), (15.75, 58.94, 0.5702), (16.74, 60.3, 0.5702), (17.77, 61.29, 0.5702), (18.85, 61.95, 0.5702), (19.97, 62.3, 0.5702), (21.11, 62.37, 0.5702), (22.27, 62.22, 0.5702), (23.45, 61.85, 0.5702), (24.63, 61.32, 0.5702), (25.81, 60.65, 0.5702), (26.98, 59.87, 0.5701), (29.02, 61.0, 0.5702), (30.86, 61.73, 0.5702), (32.52, 62.09, 0.5702), (34.01, 62.12, 0.5702), (35.33, 61.87, 0.5702), (36.51, 61.39, 0.5702), (37.55, 60.71, 0.5702), (38.46, 59.87, 0.5702), (39.26, 58.93, 0.5702), (39.96, 57.91, 0.5702), (40.56, 56.87, 0.5702), (41.09, 55.85, 0.5702), (42.65, 55.6, 0.5702), (43.93, 55.05, 0.5702), (44.98, 54.23, 0.5702), (45.8, 53.2, 0.5702), (46.43, 52.02, 0.5702), (46.88, 50.72, 0.5702), (47.2, 49.36, 0.5702), (47.39, 47.99, 0.5702), (47.49, 46.66, 0.5702), (47.52, 45.42, 0.5702), (47.51, 44.32, 0.5702), (47.49, 43.41, 0.5702), (48.37, 42.08, 0.5702), (48.92, 40.82, 0.5702), (49.17, 39.63, 0.5702), (49.17, 38.52, 0.5702), (48.97, 37.49, 0.5702), (48.61, 36.55, 0.5702), (48.14, 35.68, 0.5702), (47.6, 34.9, 0.5702), (47.03, 34.22, 0.5702), (46.49, 33.62, 0.5701), (46.01, 33.12, 0.5702), (45.64, 32.71, 0.5702), (45.67, 30.47, 0.5702), (45.51, 28.67, 0.5702), (45.2, 27.24, 0.5702), (44.75, 26.16, 0.5702), (44.19, 25.36, 0.5702), (43.54, 24.81, 0.5702), (42.82, 24.46, 0.5702), (42.07, 24.26, 0.5702), (41.29, 24.17, 0.5702), (40.53, 24.14, 0.5701), (39.79, 24.12, 0.5702), (39.11, 24.08, 0.5702), (38.27, 22.12, 0.5702), (37.36, 20.56, 0.5702), (36.39, 19.35, 0.5702), (35.39, 18.46, 0.5702), (34.36, 17.86, 0.5702), (33.35, 17.5, 0.5702), (32.35, 17.35, 0.5702), (31.39, 17.37, 0.5702), (30.49, 17.53, 0.5702), (29.67, 17.79, 0.5702), (28.95, 18.11, 0.5702), (28.35, 18.46, 0.5702), (27.04, 17.09, 0.5702), (25.8, 16.07, 0.5702), (24.63, 15.37, 0.5702), (23.54, 14.96, 0.5702), (22.51, 14.8, 0.5702), (21.56, 14.85, 0.5702), (20.68, 15.08, 0.5702), (19.88, 15.45, 0.5702), (19.16, 15.94, 0.5702), (18.51, 16.51, 0.5702), (17.93, 17.11, 0.5702), (17.44, 17.72, 0.5702), (16.48, 17.36, 0.5702), (15.64, 17.26, 0.5702), (14.92, 17.4, 0.5702), (14.3, 17.73, 0.5702), (13.78, 18.21, 0.5702), (13.35, 18.82, 0.5702), (13.0, 19.52, 0.5702), (12.71, 20.26, 0.5702), (12.48, 21.02, 0.5702), (12.3, 21.75, 0.5702), (12.16, 22.42, 0.5702), (12.04, 22.99, 0.5702), (10.99, 23.66, 0.5702), (10.12, 24.36, 0.5702), (9.411, 25.1, 0.5702), (8.857, 25.86, 0.5702), (8.44, 26.64, 0.5702), (8.148, 27.44, 0.5702), (7.966, 28.25, 0.5702), (7.882, 29.06, 0.5702), (7.88, 29.87, 0.5702), (7.949, 30.68, 0.5702), (8.073, 31.48, 0.5702), (8.24, 32.26, 0.5702), (6.34, 32.95, 0.5702), (4.813, 33.82, 0.5702), (3.636, 34.86, 0.5702), (2.787, 36.02, 0.5702), (2.244, 37.26, 0.5702), (1.985, 38.55, 0.5702), (1.989, 39.85, 0.5702), (2.232, 41.13, 0.5702), (2.695, 42.36, 0.5702), (3.353, 43.49, 0.5702), (4.186, 44.5, 0.5702), (25.72, 37.09, 0.5701), (2.188e-06, 1.855e-06, 0.5702), (8.643, 11.9, 0.5702), (4.561, 5.562, 0.5701), (-0.624, 1.89e-06, 0.2864), (-0.6183, 0.06752, 0.2864), (-0.6017, 0.1323, 0.2864), (-0.575, 0.1937, 0.2864), (-0.5388, 0.2512, 0.2864), (-0.494, 0.3041, 0.2864), (-0.4412, 0.3519, 0.2864), (-0.3813, 0.394, 0.2864), (-0.3149, 0.4298, 0.2864), (-0.2429, 0.4586, 0.2864), (-0.1659, 0.4799, 0.2864), (-0.08466, 0.4932, 0.2864), (3.616e-10, 0.4977, 0.2864), (0.08466, 0.4932, 0.2864), (0.1659, 0.4799, 0.2864), (0.2429, 0.4586, 0.2864), (0.3149, 0.4298, 0.2864), (0.3813, 0.394, 0.2864), (0.4412, 0.3519, 0.2864), (0.494, 0.3041, 0.2864), (0.5388, 0.2512, 0.2864), (0.575, 0.1937, 0.2864), (0.6017, 0.1323, 0.2864), (0.6183, 0.06752, 0.2864), (0.624, 1.89e-06, 0.2864), (0.6183, -0.06752, 0.2864), (0.6017, -0.1323, 0.2864), (0.575, -0.1937, 0.2864), (0.5388, -0.2512, 0.2864), (0.494, -0.3041, 0.2864), (0.4412, -0.3519, 0.2864), (0.3813, -0.394, 0.2864), (0.3149, -0.4298, 0.2864), (0.2429, -0.4586, 0.2864), (0.1659, -0.4799, 0.2864), (0.08466, -0.4932, 0.2864), (3.616e-10, -0.4977, 0.2864), (-0.08466, -0.4932, 0.2864), (-0.1659, -0.4799, 0.2864), (-0.2429, -0.4586, 0.2864), (-0.3149, -0.4298, 0.2864), (-0.3813, -0.394, 0.2864), (-0.4412, -0.3519, 0.2864), (-0.494, -0.3041, 0.2864), (-0.5388, -0.2512, 0.2864), (-0.575, -0.1937, 0.2864), (-0.6017, -0.1323, 0.2864), (-0.6183, -0.06752, 0.2864), (2.908, 5.562, 0.2864), (2.923, 5.788, 0.2864), (2.967, 6.003, 0.2864), (3.038, 6.208, 0.2864), (3.134, 6.4, 0.2864), (3.252, 6.576, 0.2864), (3.392, 6.736, 0.2864), (3.551, 6.876, 0.2864), (3.727, 6.995, 0.2864), (3.918, 7.091, 0.2864), (4.122, 7.162, 0.2864), (4.337, 7.206, 0.2864), (4.561, 7.222, 0.2864), (4.785, 7.206, 0.2864), (5.0, 7.162, 0.2864), (5.204, 7.091, 0.2864), (5.395, 6.995, 0.2864), (5.571, 6.876, 0.2864), (5.73, 6.736, 0.2864), (5.87, 6.576, 0.2864), (5.988, 6.4, 0.2864), (6.084, 6.208, 0.2864), (6.155, 6.003, 0.2864), (6.199, 5.788, 0.2864), (6.214, 5.562, 0.2864), (6.199, 5.337, 0.2864), (6.155, 5.122, 0.2864), (6.084, 4.917, 0.2864), (5.988, 4.725, 0.2864), (5.87, 4.549, 0.2864), (5.73, 4.389, 0.2864), (5.571, 4.249, 0.2864), (5.395, 4.13, 0.2864), (5.204, 4.034, 0.2864), (5.0, 3.963, 0.2864), (4.785, 3.919, 0.2864), (4.561, 3.903, 0.2864), (4.337, 3.919, 0.2864), (4.122, 3.963, 0.2864), (3.918, 4.034, 0.2864), (3.727, 4.13, 0.2864), (3.551, 4.249, 0.2864), (3.392, 4.389, 0.2864), (3.252, 4.549, 0.2864), (3.134, 4.725, 0.2864), (3.038, 4.917, 0.2864), (2.967, 5.122, 0.2864), (2.923, 5.337, 0.2864), (6.175, 11.9, 0.2864), (6.197, 12.24, 0.2864), (6.263, 12.56, 0.2864), (6.369, 12.87, 0.2864), (6.512, 13.15, 0.2864), (6.689, 13.42, 0.2864), (6.898, 13.66, 0.2864), (7.135, 13.87, 0.2864), (7.397, 14.04, 0.2864), (7.682, 14.19, 0.2864), (7.987, 14.29, 0.2864), (8.308, 14.36, 0.2864), (8.643, 14.38, 0.2864), (8.978, 14.36, 0.2864), (9.299, 14.29, 0.2864), (9.604, 14.19, 0.2864), (9.889, 14.04, 0.2864), (10.15, 13.87, 0.2864), (10.39, 13.66, 0.2864), (10.6, 13.42, 0.2864), (10.77, 13.15, 0.2864), (10.92, 12.87, 0.2864), (11.02, 12.56, 0.2864), (11.09, 12.24, 0.2864), (11.11, 11.9, 0.2864), (11.09, 11.57, 0.2864), (11.02, 11.25, 0.2864), (10.92, 10.94, 0.2864), (10.77, 10.65, 0.2864), (10.6, 10.39, 0.2864), (10.39, 10.15, 0.2864), (10.15, 9.943, 0.2864), (9.889, 9.765, 0.2864), (9.604, 9.622, 0.2864), (9.299, 9.515, 0.2864), (8.978, 9.45, 0.2864), (8.643, 9.427, 0.2864), (8.308, 9.45, 0.2864), (7.987, 9.515, 0.2864), (7.682, 9.622, 0.2864), (7.397, 9.765, 0.2864), (7.135, 9.943, 0.2864), (6.898, 10.15, 0.2864), (6.689, 10.39, 0.2864), (6.512, 10.65, 0.2864), (6.369, 10.94, 0.2864), (6.263, 11.25, 0.2864), (6.197, 11.57, 0.2864), (5.172, 45.34, 0.2864), (5.013, 47.8, 0.2864), (5.138, 49.92, 0.2864), (5.51, 51.71, 0.2864), (6.093, 53.18, 0.2864), (6.85, 54.34, 0.2864), (7.745, 55.21, 0.2864), (8.741, 55.79, 0.2864), (9.802, 56.11, 0.2864), (10.89, 56.18, 0.2864), (11.97, 56.0, 0.2864), (13.01, 55.59, 0.2864), (13.97, 54.97, 0.2864), (14.83, 57.17, 0.2864), (15.75, 58.94, 0.2864), (16.74, 60.3, 0.2864), (17.77, 61.29, 0.2864), (18.85, 61.95, 0.2864), (19.97, 62.3, 0.2864), (21.11, 62.37, 0.2864), (22.27, 62.22, 0.2864), (23.45, 61.85, 0.2864), (24.63, 61.32, 0.2864), (25.81, 60.65, 0.2864), (26.98, 59.87, 0.2864), (29.02, 61.0, 0.2864), (30.86, 61.73, 0.2864), (32.52, 62.09, 0.2864), (34.01, 62.12, 0.2864), (35.33, 61.87, 0.2864), (36.51, 61.39, 0.2864), (37.55, 60.71, 0.2864), (38.46, 59.87, 0.2864), (39.26, 58.93, 0.2864), (39.96, 57.91, 0.2864), (40.56, 56.87, 0.2864), (41.09, 55.85, 0.2864), (42.65, 55.6, 0.2864), (43.93, 55.05, 0.2864), (44.98, 54.23, 0.2864), (45.8, 53.2, 0.2864), (46.43, 52.02, 0.2864), (46.88, 50.72, 0.2864), (47.2, 49.36, 0.2864), (47.39, 47.99, 0.2864), (47.49, 46.66, 0.2864), (47.52, 45.42, 0.2864), (47.51, 44.32, 0.2864), (47.49, 43.41, 0.2864), (48.37, 42.08, 0.2864), (48.92, 40.82, 0.2864), (49.17, 39.63, 0.2864), (49.17, 38.52, 0.2864), (48.97, 37.49, 0.2864), (48.61, 36.55, 0.2864), (48.14, 35.68, 0.2864), (47.6, 34.9, 0.2864), (47.03, 34.22, 0.2864), (46.49, 33.62, 0.2864), (46.01, 33.12, 0.2864), (45.64, 32.71, 0.2864), (45.67, 30.47, 0.2864), (45.51, 28.67, 0.2864), (45.2, 27.24, 0.2864), (44.75, 26.16, 0.2864), (44.19, 25.36, 0.2864), (43.54, 24.81, 0.2864), (42.82, 24.46, 0.2864), (42.07, 24.26, 0.2864), (41.29, 24.17, 0.2864), (40.53, 24.14, 0.2864), (39.79, 24.12, 0.2864), (39.11, 24.08, 0.2864), (38.27, 22.12, 0.2864), (37.36, 20.56, 0.2864), (36.39, 19.35, 0.2864), (35.39, 18.46, 0.2864), (34.36, 17.86, 0.2864), (33.35, 17.5, 0.2864), (32.35, 17.35, 0.2864), (31.39, 17.37, 0.2864), (30.49, 17.53, 0.2864), (29.67, 17.79, 0.2864), (28.95, 18.11, 0.2864), (28.35, 18.46, 0.2864), (27.04, 17.09, 0.2864), (25.8, 16.07, 0.2864), (24.63, 15.37, 0.2864), (23.54, 14.96, 0.2864), (22.51, 14.8, 0.2864), (21.56, 14.85, 0.2864), (20.68, 15.08, 0.2864), (19.88, 15.45, 0.2864), (19.16, 15.94, 0.2864), (18.51, 16.51, 0.2864), (17.93, 17.11, 0.2864), (17.44, 17.72, 0.2864), (16.48, 17.36, 0.2864), (15.64, 17.26, 0.2864), (14.92, 17.4, 0.2864), (14.3, 17.73, 0.2864), (13.78, 18.21, 0.2864), (13.35, 18.82, 0.2864), (13.0, 19.52, 0.2864), (12.71, 20.26, 0.2864), (12.48, 21.02, 0.2864), (12.3, 21.75, 0.2864), (12.16, 22.42, 0.2864), (12.04, 22.99, 0.2864), (10.99, 23.66, 0.2864), (10.12, 24.36, 0.2864), (9.411, 25.1, 0.2864), (8.857, 25.86, 0.2864), (8.44, 26.64, 0.2864), (8.148, 27.44, 0.2864), (7.966, 28.25, 0.2864), (7.882, 29.06, 0.2864), (7.88, 29.87, 0.2864), (7.949, 30.68, 0.2864), (8.073, 31.48, 0.2864), (8.24, 32.26, 0.2864), (6.34, 32.95, 0.2864), (4.813, 33.82, 0.2864), (3.636, 34.86, 0.2864), (2.787, 36.02, 0.2864), (2.244, 37.26, 0.2864), (1.985, 38.55, 0.2864), (1.989, 39.85, 0.2864), (2.232, 41.13, 0.2864), (2.695, 42.36, 0.2864), (3.353, 43.49, 0.2864), (4.186, 44.5, 0.2864), (25.72, 37.09, 0.2864), (2.317e-06, 1.89e-06, 0.2864), (8.643, 11.9, 0.2864), (4.561, 5.562, 0.2864)], [], [(48, 95, 47, 0), (95, 94, 46, 47), (94, 93, 45, 46), (93, 92, 44, 45), (92, 91, 43, 44), (91, 90, 42, 43), (90, 89, 41, 42), (89, 88, 40, 41), (88, 87, 39, 40), (87, 86, 38, 39), (86, 85, 37, 38), (85, 84, 36, 37), (84, 83, 35, 36), (83, 82, 34, 35), (82, 81, 33, 34), (81, 80, 32, 33), (80, 79, 31, 32), (79, 78, 30, 31), (78, 77, 29, 30), (77, 76, 28, 29), (76, 75, 27, 28), (75, 74, 26, 27), (74, 73, 25, 26), (73, 72, 24, 25), (72, 71, 23, 24), (71, 70, 22, 23), (70, 69, 21, 22), (69, 68, 20, 21), (68, 67, 19, 20), (67, 66, 18, 19), (66, 65, 17, 18), (65, 64, 16, 17), (64, 63, 15, 16), (63, 62, 14, 15), (62, 61, 13, 14), (61, 60, 12, 13), (60, 59, 11, 12), (59, 58, 10, 11), (58, 57, 9, 10), (57, 56, 8, 9), (56, 55, 7, 8), (55, 54, 6, 7), (54, 53, 5, 6), (53, 52, 4, 5), (52, 51, 3, 4), (51, 50, 2, 3), (50, 49, 1, 2), (49, 48, 0, 1), (144, 191, 143, 96), (191, 190, 142, 143), (190, 189, 141, 142), (189, 188, 140, 141), (188, 187, 139, 140), (187, 186, 138, 139), (186, 185, 137, 138), (185, 184, 136, 137), (184, 183, 135, 136), (183, 182, 134, 135), (182, 181, 133, 134), (181, 180, 132, 133), (180, 179, 131, 132), (179, 178, 130, 131), (178, 177, 129, 130), (177, 176, 128, 129), (176, 175, 127, 128), (175, 174, 126, 127), (174, 173, 125, 126), (173, 172, 124, 125), (172, 171, 123, 124), (171, 170, 122, 123), (170, 169, 121, 122), (169, 168, 120, 121), (168, 167, 119, 120), (167, 166, 118, 119), (166, 165, 117, 118), (165, 164, 116, 117), (164, 163, 115, 116), (163, 162, 114, 115), (162, 161, 113, 114), (161, 160, 112, 113), (160, 159, 111, 112), (159, 158, 110, 111), (158, 157, 109, 110), (157, 156, 108, 109), (156, 155, 107, 108), (155, 154, 106, 107), (154, 153, 105, 106), (153, 152, 104, 105), (152, 151, 103, 104), (151, 150, 102, 103), (150, 149, 101, 102), (149, 148, 100, 101), (148, 147, 99, 100), (147, 146, 98, 99), (146, 145, 97, 98), (145, 144, 96, 97), (240, 287, 239, 192), (287, 286, 238, 239), (286, 285, 237, 238), (285, 284, 236, 237), (284, 283, 235, 236), (283, 282, 234, 235), (282, 281, 233, 234), (281, 280, 232, 233), (280, 279, 231, 232), (279, 278, 230, 231), (278, 277, 229, 230), (277, 276, 228, 229), (276, 275, 227, 228), (275, 274, 226, 227), (274, 273, 225, 226), (273, 272, 224, 225), (272, 271, 223, 224), (271, 270, 222, 223), (270, 269, 221, 222), (269, 268, 220, 221), (268, 267, 219, 220), (267, 266, 218, 219), (266, 265, 217, 218), (265, 264, 216, 217), (264, 263, 215, 216), (263, 262, 214, 215), (262, 261, 213, 214), (261, 260, 212, 213), (260, 259, 211, 212), (259, 258, 210, 211), (258, 257, 209, 210), (257, 256, 208, 209), (256, 255, 207, 208), (255, 254, 206, 207), (254, 253, 205, 206), (253, 252, 204, 205), (252, 251, 203, 204), (251, 250, 202, 203), (250, 249, 201, 202), (249, 248, 200, 201), (248, 247, 199, 200), (247, 246, 198, 199), (246, 245, 197, 198), (245, 244, 196, 197), (244, 243, 195, 196), (243, 242, 194, 195), (242, 241, 193, 194), (241, 240, 192, 193), (420, 551, 419, 288), (551, 550, 418, 419), (550, 549, 417, 418), (549, 548, 416, 417), (548, 547, 415, 416), (547, 546, 414, 415), (546, 545, 413, 414), (545, 544, 412, 413), (544, 543, 411, 412), (543, 542, 410, 411), (542, 541, 409, 410), (541, 540, 408, 409), (540, 539, 407, 408), (539, 538, 406, 407), (538, 537, 405, 406), (537, 536, 404, 405), (536, 535, 403, 404), (535, 534, 402, 403), (534, 533, 401, 402), (533, 532, 400, 401), (532, 531, 399, 400), (531, 530, 398, 399), (530, 529, 397, 398), (529, 528, 396, 397), (528, 527, 395, 396), (527, 526, 394, 395), (526, 525, 393, 394), (525, 524, 392, 393), (524, 523, 391, 392), (523, 522, 390, 391), (522, 521, 389, 390), (521, 520, 388, 389), (520, 519, 387, 388), (519, 518, 386, 387), (518, 517, 385, 386), (517, 516, 384, 385), (516, 515, 383, 384), (515, 514, 382, 383), (514, 513, 381, 382), (513, 512, 380, 381), (512, 511, 379, 380), (511, 510, 378, 379), (510, 509, 377, 378), (509, 508, 376, 377), (508, 507, 375, 376), (507, 506, 374, 375), (506, 505, 373, 374), (505, 504, 372, 373), (504, 503, 371, 372), (503, 502, 370, 371), (502, 501, 369, 370), (501, 500, 368, 369), (500, 499, 367, 368), (499, 498, 366, 367), (498, 497, 365, 366), (497, 496, 364, 365), (496, 495, 363, 364), (495, 494, 362, 363), (494, 493, 361, 362), (493, 492, 360, 361), (492, 491, 359, 360), (491, 490, 358, 359), (490, 489, 357, 358), (489, 488, 356, 357), (488, 487, 355, 356), (487, 486, 354, 355), (486, 485, 353, 354), (485, 484, 352, 353), (484, 483, 351, 352), (483, 482, 350, 351), (482, 481, 349, 350), (481, 480, 348, 349), (480, 479, 347, 348), (479, 478, 346, 347), (478, 477, 345, 346), (477, 476, 344, 345), (476, 475, 343, 344), (475, 474, 342, 343), (474, 473, 341, 342), (473, 472, 340, 341), (472, 471, 339, 340), (471, 470, 338, 339), (470, 469, 337, 338), (469, 468, 336, 337), (468, 467, 335, 336), (467, 466, 334, 335), (466, 465, 333, 334), (465, 464, 332, 333), (464, 463, 331, 332), (463, 462, 330, 331), (462, 461, 329, 330), (461, 460, 328, 329), (460, 459, 327, 328), (459, 458, 326, 327), (458, 457, 325, 326), (457, 456, 324, 325), (456, 455, 323, 324), (455, 454, 322, 323), (454, 453, 321, 322), (453, 452, 320, 321), (452, 451, 319, 320), (451, 450, 318, 319), (450, 449, 317, 318), (449, 448, 316, 317), (448, 447, 315, 316), (447, 446, 314, 315), (446, 445, 313, 314), (445, 444, 312, 313), (444, 443, 311, 312), (443, 442, 310, 311), (442, 441, 309, 310), (441, 440, 308, 309), (440, 439, 307, 308), (439, 438, 306, 307), (438, 437, 305, 306), (437, 436, 304, 305), (436, 435, 303, 304), (435, 434, 302, 303), (434, 433, 301, 302), (433, 432, 300, 301), (432, 431, 299, 300), (431, 430, 298, 299), (430, 429, 297, 298), (429, 428, 296, 297), (428, 427, 295, 296), (427, 426, 294, 295), (426, 425, 293, 294), (425, 424, 292, 293), (424, 423, 291, 292), (423, 422, 290, 291), (422, 421, 289, 290), (421, 420, 288, 289), (262, 263, 1503, 1502), (422, 423, 1531, 1530), (526, 527, 1635, 1634), (261, 262, 1502, 1501), (421, 422, 1530, 1529), (525, 526, 1634, 1633), (260, 261, 1501, 1500), (420, 421, 1529, 1528), (524, 525, 1633, 1632), (259, 260, 1500, 1499), (523, 524, 1632, 1631), (258, 259, 1499, 1498), (522, 523, 1631, 1630), (257, 258, 1498, 1497), (521, 522, 1630, 1629), (256, 257, 1497, 1496), (520, 521, 1629, 1628), (255, 256, 1496, 1495), (519, 520, 1628, 1627), (254, 255, 1495, 1494), (518, 519, 1627, 1626), (253, 254, 1494, 1493), (517, 518, 1626, 1625), (252, 253, 1493, 1492), (516, 517, 1625, 1624), (251, 252, 1492, 1491), (515, 516, 1624, 1623), (250, 251, 1491, 1490), (514, 515, 1623, 1622), (249, 250, 1490, 1489), (513, 514, 1622, 1621), (248, 249, 1489, 1488), (512, 513, 1621, 1620), (191, 144, 1432, 1479), (247, 248, 1488, 1487), (511, 512, 1620, 1619), (190, 191, 1479, 1478), (246, 247, 1487, 1486), (510, 511, 1619, 1618), (189, 190, 1478, 1477), (245, 246, 1486, 1485), (509, 510, 1618, 1617), (188, 189, 1477, 1476), (244, 245, 1485, 1484), (508, 509, 1617, 1616), (187, 188, 1476, 1475), (243, 244, 1484, 1483), (507, 508, 1616, 1615), (186, 187, 1475, 1474), (242, 243, 1483, 1482), (506, 507, 1615, 1614), (185, 186, 1474, 1473), (241, 242, 1482, 1481), (505, 506, 1614, 1613), (184, 185, 1473, 1472), (240, 241, 1481, 1480), (504, 505, 1613, 1612), (183, 184, 1472, 1471), (503, 504, 1612, 1611), (182, 183, 1471, 1470), (502, 503, 1611, 1610), (181, 182, 1470, 1469), (501, 502, 1610, 1609), (180, 181, 1469, 1468), (500, 501, 1609, 1608), (179, 180, 1468, 1467), (499, 500, 1608, 1607), (178, 179, 1467, 1466), (498, 499, 1607, 1606), (177, 178, 1466, 1465), (497, 498, 1606, 1605), (176, 177, 1465, 1464), (496, 497, 1605, 1604), (175, 176, 1464, 1463), (495, 496, 1604, 1603), (174, 175, 1463, 1462), (494, 495, 1603, 1602), (173, 174, 1462, 1461), (493, 494, 1602, 1601), (172, 173, 1461, 1460), (492, 493, 1601, 1600), (171, 172, 1460, 1459), (491, 492, 1600, 1599), (170, 171, 1459, 1458), (490, 491, 1599, 1598), (169, 170, 1458, 1457), (489, 490, 1598, 1597), (168, 169, 1457, 1456), (488, 489, 1597, 1596), (167, 168, 1456, 1455), (487, 488, 1596, 1595), (166, 167, 1455, 1454), (486, 487, 1595, 1594), (165, 166, 1454, 1453), (485, 486, 1594, 1593), (164, 165, 1453, 1452), (484, 485, 1593, 1592), (163, 164, 1452, 1451), (483, 484, 1592, 1591), (162, 163, 1451, 1450), (482, 483, 1591, 1590), (161, 162, 1450, 1449), (481, 482, 1590, 1589), (160, 161, 1449, 1448), (480, 481, 1589, 1588), (159, 160, 1448, 1447), (479, 480, 1588, 1587), (158, 159, 1447, 1446), (478, 479, 1587, 1586), (157, 158, 1446, 1445), (477, 478, 1586, 1585), (156, 157, 1445, 1444), (476, 477, 1585, 1584), (155, 156, 1444, 1443), (475, 476, 1584, 1583), (154, 155, 1443, 1442), (474, 475, 1583, 1582), (153, 154, 1442, 1441), (473, 474, 1582, 1581), (152, 153, 1441, 1440), (95, 48, 1384, 1431), (472, 473, 1581, 1580), (151, 152, 1440, 1439), (94, 95, 1431, 1430), (471, 472, 1580, 1579), (150, 151, 1439, 1438), (93, 94, 1430, 1429), (470, 471, 1579, 1578), (149, 150, 1438, 1437), (92, 93, 1429, 1428), (469, 470, 1578, 1577), (148, 149, 1437, 1436), (91, 92, 1428, 1427), (468, 469, 1577, 1576), (147, 148, 1436, 1435), (90, 91, 1427, 1426), (467, 468, 1576, 1575), (146, 147, 1435, 1434), (89, 90, 1426, 1425), (466, 467, 1575, 1574), (145, 146, 1434, 1433), (88, 89, 1425, 1424), (465, 466, 1574, 1573), (144, 145, 1433, 1432), (87, 88, 1424, 1423), (464, 465, 1573, 1572), (86, 87, 1423, 1422), (463, 464, 1572, 1571), (85, 86, 1422, 1421), (462, 463, 1571, 1570), (84, 85, 1421, 1420), (461, 462, 1570, 1569), (83, 84, 1420, 1419), (460, 461, 1569, 1568), (82, 83, 1419, 1418), (459, 460, 1568, 1567), (81, 82, 1418, 1417), (458, 459, 1567, 1566), (457, 458, 1566, 1565), (80, 81, 1417, 1416), (456, 457, 1565, 1564), (79, 80, 1416, 1415), (455, 456, 1564, 1563), (78, 79, 1415, 1414), (454, 455, 1563, 1562), (77, 78, 1414, 1413), (453, 454, 1562, 1561), (76, 77, 1413, 1412), (452, 453, 1561, 1560), (75, 76, 1412, 1411), (451, 452, 1560, 1559), (74, 75, 1411, 1410), (73, 74, 1410, 1409), (450, 451, 1559, 1558), (72, 73, 1409, 1408), (449, 450, 1558, 1557), (71, 72, 1408, 1407), (448, 449, 1557, 1556), (287, 240, 1480, 1527), (70, 71, 1407, 1406), (447, 448, 1556, 1555), (551, 420, 1528, 1659), (286, 287, 1527, 1526), (69, 70, 1406, 1405), (446, 447, 1555, 1554), (550, 551, 1659, 1658), (285, 286, 1526, 1525), (68, 69, 1405, 1404), (445, 446, 1554, 1553), (549, 550, 1658, 1657), (284, 285, 1525, 1524), (67, 68, 1404, 1403), (444, 445, 1553, 1552), (548, 549, 1657, 1656), (283, 284, 1524, 1523), (66, 67, 1403, 1402), (443, 444, 1552, 1551), (547, 548, 1656, 1655), (282, 283, 1523, 1522), (65, 66, 1402, 1401), (442, 443, 1551, 1550), (546, 547, 1655, 1654), (281, 282, 1522, 1521), (64, 65, 1401, 1400), (441, 442, 1550, 1549), (545, 546, 1654, 1653), (280, 281, 1521, 1520), (63, 64, 1400, 1399), (440, 441, 1549, 1548), (544, 545, 1653, 1652), (279, 280, 1520, 1519), (62, 63, 1399, 1398), (439, 440, 1548, 1547), (543, 544, 1652, 1651), (278, 279, 1519, 1518), (61, 62, 1398, 1397), (438, 439, 1547, 1546), (542, 543, 1651, 1650), (277, 278, 1518, 1517), (60, 61, 1397, 1396), (437, 438, 1546, 1545), (541, 542, 1650, 1649), (276, 277, 1517, 1516), (59, 60, 1396, 1395), (436, 437, 1545, 1544), (540, 541, 1649, 1648), (275, 276, 1516, 1515), (58, 59, 1395, 1394), (435, 436, 1544, 1543), (539, 540, 1648, 1647), (274, 275, 1515, 1514), (57, 58, 1394, 1393), (434, 435, 1543, 1542), (538, 539, 1647, 1646), (273, 274, 1514, 1513), (56, 57, 1393, 1392), (433, 434, 1542, 1541), (537, 538, 1646, 1645), (272, 273, 1513, 1512), (55, 56, 1392, 1391), (432, 433, 1541, 1540), (536, 537, 1645, 1644), (271, 272, 1512, 1511), (54, 55, 1391, 1390), (431, 432, 1540, 1539), (535, 536, 1644, 1643), (270, 271, 1511, 1510), (53, 54, 1390, 1389), (430, 431, 1539, 1538), (534, 535, 1643, 1642), (269, 270, 1510, 1509), (52, 53, 1389, 1388), (429, 430, 1538, 1537), (533, 534, 1642, 1641), (268, 269, 1509, 1508), (51, 52, 1388, 1387), (428, 429, 1537, 1536), (532, 533, 1641, 1640), (267, 268, 1508, 1507), (50, 51, 1387, 1386), (427, 428, 1536, 1535), (531, 532, 1640, 1639), (266, 267, 1507, 1506), (49, 50, 1386, 1385), (426, 427, 1535, 1534), (530, 531, 1639, 1638), (265, 266, 1506, 1505), (48, 49, 1385, 1384), (425, 426, 1534, 1533), (529, 530, 1638, 1637), (264, 265, 1505, 1504), (424, 425, 1533, 1532), (528, 529, 1637, 1636), (263, 264, 1504, 1503), (423, 424, 1532, 1531), (527, 528, 1636, 1635), (600, 552, 599, 647), (647, 599, 598, 646), (646, 598, 597, 645), (645, 597, 596, 644), (644, 596, 595, 643), (643, 595, 594, 642), (642, 594, 593, 641), (641, 593, 592, 640), (640, 592, 591, 639), (639, 591, 590, 638), (638, 590, 589, 637), (637, 589, 588, 636), (636, 588, 587, 635), (635, 587, 586, 634), (634, 586, 585, 633), (633, 585, 584, 632), (632, 584, 583, 631), (631, 583, 582, 630), (630, 582, 581, 629), (629, 581, 580, 628), (628, 580, 579, 627), (627, 579, 578, 626), (626, 578, 577, 625), (625, 577, 576, 624), (624, 576, 575, 623), (623, 575, 574, 622), (622, 574, 573, 621), (621, 573, 572, 620), (620, 572, 571, 619), (619, 571, 570, 618), (618, 570, 569, 617), (617, 569, 568, 616), (616, 568, 567, 615), (615, 567, 566, 614), (614, 566, 565, 613), (613, 565, 564, 612), (612, 564, 563, 611), (611, 563, 562, 610), (610, 562, 561, 609), (609, 561, 560, 608), (608, 560, 559, 607), (607, 559, 558, 606), (606, 558, 557, 605), (605, 557, 556, 604), (604, 556, 555, 603), (603, 555, 554, 602), (602, 554, 553, 601), (601, 553, 552, 600), (696, 648, 695, 743), (743, 695, 694, 742), (742, 694, 693, 741), (741, 693, 692, 740), (740, 692, 691, 739), (739, 691, 690, 738), (738, 690, 689, 737), (737, 689, 688, 736), (736, 688, 687, 735), (735, 687, 686, 734), (734, 686, 685, 733), (733, 685, 684, 732), (732, 684, 683, 731), (731, 683, 682, 730), (730, 682, 681, 729), (729, 681, 680, 728), (728, 680, 679, 727), (727, 679, 678, 726), (726, 678, 677, 725), (725, 677, 676, 724), (724, 676, 675, 723), (723, 675, 674, 722), (722, 674, 673, 721), (721, 673, 672, 720), (720, 672, 671, 719), (719, 671, 670, 718), (718, 670, 669, 717), (717, 669, 668, 716), (716, 668, 667, 715), (715, 667, 666, 714), (714, 666, 665, 713), (713, 665, 664, 712), (712, 664, 663, 711), (711, 663, 662, 710), (710, 662, 661, 709), (709, 661, 660, 708), (708, 660, 659, 707), (707, 659, 658, 706), (706, 658, 657, 705), (705, 657, 656, 704), (704, 656, 655, 703), (703, 655, 654, 702), (702, 654, 653, 701), (701, 653, 652, 700), (700, 652, 651, 699), (699, 651, 650, 698), (698, 650, 649, 697), (697, 649, 648, 696), (792, 744, 791, 839), (839, 791, 790, 838), (838, 790, 789, 837), (837, 789, 788, 836), (836, 788, 787, 835), (835, 787, 786, 834), (834, 786, 785, 833), (833, 785, 784, 832), (832, 784, 783, 831), (831, 783, 782, 830), (830, 782, 781, 829), (829, 781, 780, 828), (828, 780, 779, 827), (827, 779, 778, 826), (826, 778, 777, 825), (825, 777, 776, 824), (824, 776, 775, 823), (823, 775, 774, 822), (822, 774, 773, 821), (821, 773, 772, 820), (820, 772, 771, 819), (819, 771, 770, 818), (818, 770, 769, 817), (817, 769, 768, 816), (816, 768, 767, 815), (815, 767, 766, 814), (814, 766, 765, 813), (813, 765, 764, 812), (812, 764, 763, 811), (811, 763, 762, 810), (810, 762, 761, 809), (809, 761, 760, 808), (808, 760, 759, 807), (807, 759, 758, 806), (806, 758, 757, 805), (805, 757, 756, 804), (804, 756, 755, 803), (803, 755, 754, 802), (802, 754, 753, 801), (801, 753, 752, 800), (800, 752, 751, 799), (799, 751, 750, 798), (798, 750, 749, 797), (797, 749, 748, 796), (796, 748, 747, 795), (795, 747, 746, 794), (794, 746, 745, 793), (793, 745, 744, 792), (972, 840, 971, 1103), (1103, 971, 970, 1102), (1102, 970, 969, 1101), (1101, 969, 968, 1100), (1100, 968, 967, 1099), (1099, 967, 966, 1098), (1098, 966, 965, 1097), (1097, 965, 964, 1096), (1096, 964, 963, 1095), (1095, 963, 962, 1094), (1094, 962, 961, 1093), (1093, 961, 960, 1092), (1092, 960, 959, 1091), (1091, 959, 958, 1090), (1090, 958, 957, 1089), (1089, 957, 956, 1088), (1088, 956, 955, 1087), (1087, 955, 954, 1086), (1086, 954, 953, 1085), (1085, 953, 952, 1084), (1084, 952, 951, 1083), (1083, 951, 950, 1082), (1082, 950, 949, 1081), (1081, 949, 948, 1080), (1080, 948, 947, 1079), (1079, 947, 946, 1078), (1078, 946, 945, 1077), (1077, 945, 944, 1076), (1076, 944, 943, 1075), (1075, 943, 942, 1074), (1074, 942, 941, 1073), (1073, 941, 940, 1072), (1072, 940, 939, 1071), (1071, 939, 938, 1070), (1070, 938, 937, 1069), (1069, 937, 936, 1068), (1068, 936, 935, 1067), (1067, 935, 934, 1066), (1066, 934, 933, 1065), (1065, 933, 932, 1064), (1064, 932, 931, 1063), (1063, 931, 930, 1062), (1062, 930, 929, 1061), (1061, 929, 928, 1060), (1060, 928, 927, 1059), (1059, 927, 926, 1058), (1058, 926, 925, 1057), (1057, 925, 924, 1056), (1056, 924, 923, 1055), (1055, 923, 922, 1054), (1054, 922, 921, 1053), (1053, 921, 920, 1052), (1052, 920, 919, 1051), (1051, 919, 918, 1050), (1050, 918, 917, 1049), (1049, 917, 916, 1048), (1048, 916, 915, 1047), (1047, 915, 914, 1046), (1046, 914, 913, 1045), (1045, 913, 912, 1044), (1044, 912, 911, 1043), (1043, 911, 910, 1042), (1042, 910, 909, 1041), (1041, 909, 908, 1040), (1040, 908, 907, 1039), (1039, 907, 906, 1038), (1038, 906, 905, 1037), (1037, 905, 904, 1036), (1036, 904, 903, 1035), (1035, 903, 902, 1034), (1034, 902, 901, 1033), (1033, 901, 900, 1032), (1032, 900, 899, 1031), (1031, 899, 898, 1030), (1030, 898, 897, 1029), (1029, 897, 896, 1028), (1028, 896, 895, 1027), (1027, 895, 894, 1026), (1026, 894, 893, 1025), (1025, 893, 892, 1024), (1024, 892, 891, 1023), (1023, 891, 890, 1022), (1022, 890, 889, 1021), (1021, 889, 888, 1020), (1020, 888, 887, 1019), (1019, 887, 886, 1018), (1018, 886, 885, 1017), (1017, 885, 884, 1016), (1016, 884, 883, 1015), (1015, 883, 882, 1014), (1014, 882, 881, 1013), (1013, 881, 880, 1012), (1012, 880, 879, 1011), (1011, 879, 878, 1010), (1010, 878, 877, 1009), (1009, 877, 876, 1008), (1008, 876, 875, 1007), (1007, 875, 874, 1006), (1006, 874, 873, 1005), (1005, 873, 872, 1004), (1004, 872, 871, 1003), (1003, 871, 870, 1002), (1002, 870, 869, 1001), (1001, 869, 868, 1000), (1000, 868, 867, 999), (999, 867, 866, 998), (998, 866, 865, 997), (997, 865, 864, 996), (996, 864, 863, 995), (995, 863, 862, 994), (994, 862, 861, 993), (993, 861, 860, 992), (992, 860, 859, 991), (991, 859, 858, 990), (990, 858, 857, 989), (989, 857, 856, 988), (988, 856, 855, 987), (987, 855, 854, 986), (986, 854, 853, 985), (985, 853, 852, 984), (984, 852, 851, 983), (983, 851, 850, 982), (982, 850, 849, 981), (981, 849, 848, 980), (980, 848, 847, 979), (979, 847, 846, 978), (978, 846, 845, 977), (977, 845, 844, 976), (976, 844, 843, 975), (975, 843, 842, 974), (974, 842, 841, 973), (973, 841, 840, 972), (1013, 1012, 1288, 1289), (640, 639, 1143, 1144), (1012, 1011, 1287, 1288), (639, 638, 1142, 1143), (1011, 1010, 1286, 1287), (638, 637, 1141, 1142), (1010, 1009, 1285, 1286), (637, 636, 1140, 1141), (1009, 1008, 1284, 1285), (636, 635, 1139, 1140), (1008, 1007, 1283, 1284), (635, 634, 1138, 1139), (1007, 1006, 1282, 1283), (634, 633, 1137, 1138), (1006, 1005, 1281, 1282), (633, 632, 1136, 1137), (1005, 1004, 1280, 1281), (632, 631, 1135, 1136), (1004, 1003, 1279, 1280), (631, 630, 1134, 1135), (1003, 1002, 1278, 1279), (630, 629, 1133, 1134), (1002, 1001, 1277, 1278), (629, 628, 1132, 1133), (1001, 1000, 1276, 1277), (628, 627, 1131, 1132), (1000, 999, 1275, 1276), (972, 1103, 1379, 1248), (627, 626, 1130, 1131), (999, 998, 1274, 1275), (1103, 1102, 1378, 1379), (626, 625, 1129, 1130), (998, 997, 1273, 1274), (1102, 1101, 1377, 1378), (625, 624, 1128, 1129), (997, 996, 1272, 1273), (1101, 1100, 1376, 1377), (624, 623, 1127, 1128), (996, 995, 1271, 1272), (792, 839, 1247, 1200), (1100, 1099, 1375, 1376), (623, 622, 1126, 1127), (995, 994, 1270, 1271), (839, 838, 1246, 1247), (1099, 1098, 1374, 1375), (622, 621, 1125, 1126), (994, 993, 1269, 1270), (838, 837, 1245, 1246), (1098, 1097, 1373, 1374), (621, 620, 1124, 1125), (993, 992, 1268, 1269), (837, 836, 1244, 1245), (1097, 1096, 1372, 1373), (620, 619, 1123, 1124), (992, 991, 1267, 1268), (836, 835, 1243, 1244), (1096, 1095, 1371, 1372), (619, 618, 1122, 1123), (991, 990, 1266, 1267), (835, 834, 1242, 1243), (1095, 1094, 1370, 1371), (618, 617, 1121, 1122), (990, 989, 1265, 1266), (834, 833, 1241, 1242), (1094, 1093, 1369, 1370), (617, 616, 1120, 1121), (989, 988, 1264, 1265), (833, 832, 1240, 1241), (1093, 1092, 1368, 1369), (616, 615, 1119, 1120), (988, 987, 1263, 1264), (832, 831, 1239, 1240), (1092, 1091, 1367, 1368), (615, 614, 1118, 1119), (987, 986, 1262, 1263), (831, 830, 1238, 1239), (1091, 1090, 1366, 1367), (614, 613, 1117, 1118), (986, 985, 1261, 1262), (830, 829, 1237, 1238), (1090, 1089, 1365, 1366), (613, 612, 1116, 1117), (985, 984, 1260, 1261), (829, 828, 1236, 1237), (1089, 1088, 1364, 1365), (612, 611, 1115, 1116), (984, 983, 1259, 1260), (828, 827, 1235, 1236), (1088, 1087, 1363, 1364), (611, 610, 1114, 1115), (983, 982, 1258, 1259), (827, 826, 1234, 1235), (1087, 1086, 1362, 1363), (610, 609, 1113, 1114), (982, 981, 1257, 1258), (826, 825, 1233, 1234), (1086, 1085, 1361, 1362), (609, 608, 1112, 1113), (981, 980, 1256, 1257), (825, 824, 1232, 1233), (1085, 1084, 1360, 1361), (608, 607, 1111, 1112), (980, 979, 1255, 1256), (824, 823, 1231, 1232), (1084, 1083, 1359, 1360), (607, 606, 1110, 1111), (979, 978, 1254, 1255), (823, 822, 1230, 1231), (1083, 1082, 1358, 1359), (606, 605, 1109, 1110), (978, 977, 1253, 1254), (822, 821, 1229, 1230), (1082, 1081, 1357, 1358), (605, 604, 1108, 1109), (977, 976, 1252, 1253), (821, 820, 1228, 1229), (1081, 1080, 1356, 1357), (604, 603, 1107, 1108), (976, 975, 1251, 1252), (820, 819, 1227, 1228), (1080, 1079, 1355, 1356), (603, 602, 1106, 1107), (975, 974, 1250, 1251), (819, 818, 1226, 1227), (1079, 1078, 1354, 1355), (602, 601, 1105, 1106), (974, 973, 1249, 1250), (818, 817, 1225, 1226), (1078, 1077, 1353, 1354), (601, 600, 1104, 1105), (973, 972, 1248, 1249), (817, 816, 1224, 1225), (1077, 1076, 1352, 1353), (816, 815, 1223, 1224), (1076, 1075, 1351, 1352), (815, 814, 1222, 1223), (1075, 1074, 1350, 1351), (814, 813, 1221, 1222), (1074, 1073, 1349, 1350), (813, 812, 1220, 1221), (1073, 1072, 1348, 1349), (812, 811, 1219, 1220), (1072, 1071, 1347, 1348), (811, 810, 1218, 1219), (1071, 1070, 1346, 1347), (810, 809, 1217, 1218), (1070, 1069, 1345, 1346), (809, 808, 1216, 1217), (1069, 1068, 1344, 1345), (808, 807, 1215, 1216), (1068, 1067, 1343, 1344), (807, 806, 1214, 1215), (1067, 1066, 1342, 1343), (806, 805, 1213, 1214), (1066, 1065, 1341, 1342), (805, 804, 1212, 1213), (1065, 1064, 1340, 1341), (804, 803, 1211, 1212), (1064, 1063, 1339, 1340), (803, 802, 1210, 1211), (1063, 1062, 1338, 1339), (802, 801, 1209, 1210), (1062, 1061, 1337, 1338), (801, 800, 1208, 1209), (1061, 1060, 1336, 1337), (696, 743, 1199, 1152), (800, 799, 1207, 1208), (1060, 1059, 1335, 1336), (743, 742, 1198, 1199), (799, 798, 1206, 1207), (1059, 1058, 1334, 1335), (742, 741, 1197, 1198), (798, 797, 1205, 1206), (1058, 1057, 1333, 1334), (741, 740, 1196, 1197), (797, 796, 1204, 1205), (1057, 1056, 1332, 1333), (740, 739, 1195, 1196), (796, 795, 1203, 1204), (1056, 1055, 1331, 1332), (739, 738, 1194, 1195), (795, 794, 1202, 1203), (1055, 1054, 1330, 1331), (738, 737, 1193, 1194), (794, 793, 1201, 1202), (1054, 1053, 1329, 1330), (737, 736, 1192, 1193), (793, 792, 1200, 1201), (1053, 1052, 1328, 1329), (736, 735, 1191, 1192), (1052, 1051, 1327, 1328), (735, 734, 1190, 1191), (1051, 1050, 1326, 1327), (734, 733, 1189, 1190), (1050, 1049, 1325, 1326), (733, 732, 1188, 1189), (1049, 1048, 1324, 1325), (732, 731, 1187, 1188), (1048, 1047, 1323, 1324), (731, 730, 1186, 1187), (1047, 1046, 1322, 1323), (730, 729, 1185, 1186), (1046, 1045, 1321, 1322), (729, 728, 1184, 1185), (1045, 1044, 1320, 1321), (728, 727, 1183, 1184), (1044, 1043, 1319, 1320), (727, 726, 1182, 1183), (1043, 1042, 1318, 1319), (726, 725, 1181, 1182), (1042, 1041, 1317, 1318), (725, 724, 1180, 1181), (1041, 1040, 1316, 1317), (724, 723, 1179, 1180), (1040, 1039, 1315, 1316), (723, 722, 1178, 1179), (1039, 1038, 1314, 1315), (722, 721, 1177, 1178), (1038, 1037, 1313, 1314), (721, 720, 1176, 1177), (1037, 1036, 1312, 1313), (720, 719, 1175, 1176), (1036, 1035, 1311, 1312), (719, 718, 1174, 1175), (1035, 1034, 1310, 1311), (718, 717, 1173, 1174), (1034, 1033, 1309, 1310), (717, 716, 1172, 1173), (1033, 1032, 1308, 1309), (716, 715, 1171, 1172), (1032, 1031, 1307, 1308), (715, 714, 1170, 1171), (1031, 1030, 1306, 1307), (714, 713, 1169, 1170), (1030, 1029, 1305, 1306), (713, 712, 1168, 1169), (1029, 1028, 1304, 1305), (712, 711, 1167, 1168), (1028, 1027, 1303, 1304), (711, 710, 1166, 1167), (1027, 1026, 1302, 1303), (710, 709, 1165, 1166), (1026, 1025, 1301, 1302), (709, 708, 1164, 1165), (1025, 1024, 1300, 1301), (708, 707, 1163, 1164), (1024, 1023, 1299, 1300), (707, 706, 1162, 1163), (1023, 1022, 1298, 1299), (706, 705, 1161, 1162), (1022, 1021, 1297, 1298), (705, 704, 1160, 1161), (1021, 1020, 1296, 1297), (600, 647, 1151, 1104), (704, 703, 1159, 1160), (1020, 1019, 1295, 1296), (647, 646, 1150, 1151), (703, 702, 1158, 1159), (1019, 1018, 1294, 1295), (646, 645, 1149, 1150), (702, 701, 1157, 1158), (1018, 1017, 1293, 1294), (645, 644, 1148, 1149), (701, 700, 1156, 1157), (1017, 1016, 1292, 1293), (644, 643, 1147, 1148), (700, 699, 1155, 1156), (1016, 1015, 1291, 1292), (643, 642, 1146, 1147), (699, 698, 1154, 1155), (1015, 1014, 1290, 1291), (642, 641, 1145, 1146), (698, 697, 1153, 1154), (1014, 1013, 1289, 1290), (641, 640, 1144, 1145), (697, 696, 1152, 1153), (1, 0, 552, 553), (2, 1, 553, 554), (3, 2, 554, 555), (4, 3, 555, 556), (5, 4, 556, 557), (6, 5, 557, 558), (7, 6, 558, 559), (8, 7, 559, 560), (9, 8, 560, 561), (10, 9, 561, 562), (11, 10, 562, 563), (12, 11, 563, 564), (13, 12, 564, 565), (14, 13, 565, 566), (15, 14, 566, 567), (16, 15, 567, 568), (17, 16, 568, 569), (18, 17, 569, 570), (19, 18, 570, 571), (20, 19, 571, 572), (21, 20, 572, 573), (22, 21, 573, 574), (23, 22, 574, 575), (24, 23, 575, 576), (25, 24, 576, 577), (26, 25, 577, 578), (27, 26, 578, 579), (28, 27, 579, 580), (29, 28, 580, 581), (30, 29, 581, 582), (31, 30, 582, 583), (32, 31, 583, 584), (33, 32, 584, 585), (34, 33, 585, 586), (35, 34, 586, 587), (36, 35, 587, 588), (37, 36, 588, 589), (38, 37, 589, 590), (39, 38, 590, 591), (40, 39, 591, 592), (41, 40, 592, 593), (42, 41, 593, 594), (43, 42, 594, 595), (44, 43, 595, 596), (45, 44, 596, 597), (46, 45, 597, 598), (47, 46, 598, 599), (0, 47, 599, 552), (97, 96, 648, 649), (98, 97, 649, 650), (99, 98, 650, 651), (100, 99, 651, 652), (101, 100, 652, 653), (102, 101, 653, 654), (103, 102, 654, 655), (104, 103, 655, 656), (105, 104, 656, 657), (106, 105, 657, 658), (107, 106, 658, 659), (108, 107, 659, 660), (109, 108, 660, 661), (110, 109, 661, 662), (111, 110, 662, 663), (112, 111, 663, 664), (113, 112, 664, 665), (114, 113, 665, 666), (115, 114, 666, 667), (116, 115, 667, 668), (117, 116, 668, 669), (118, 117, 669, 670), (119, 118, 670, 671), (120, 119, 671, 672), (121, 120, 672, 673), (122, 121, 673, 674), (123, 122, 674, 675), (124, 123, 675, 676), (125, 124, 676, 677), (126, 125, 677, 678), (127, 126, 678, 679), (128, 127, 679, 680), (129, 128, 680, 681), (130, 129, 681, 682), (131, 130, 682, 683), (132, 131, 683, 684), (133, 132, 684, 685), (134, 133, 685, 686), (135, 134, 686, 687), (136, 135, 687, 688), (137, 136, 688, 689), (138, 137, 689, 690), (139, 138, 690, 691), (140, 139, 691, 692), (141, 140, 692, 693), (142, 141, 693, 694), (143, 142, 694, 695), (96, 143, 695, 648), (193, 192, 744, 745), (194, 193, 745, 746), (195, 194, 746, 747), (196, 195, 747, 748), (197, 196, 748, 749), (198, 197, 749, 750), (199, 198, 750, 751), (200, 199, 751, 752), (201, 200, 752, 753), (202, 201, 753, 754), (203, 202, 754, 755), (204, 203, 755, 756), (205, 204, 756, 757), (206, 205, 757, 758), (207, 206, 758, 759), (208, 207, 759, 760), (209, 208, 760, 761), (210, 209, 761, 762), (211, 210, 762, 763), (212, 211, 763, 764), (213, 212, 764, 765), (214, 213, 765, 766), (215, 214, 766, 767), (216, 215, 767, 768), (217, 216, 768, 769), (218, 217, 769, 770), (219, 218, 770, 771), (220, 219, 771, 772), (221, 220, 772, 773), (222, 221, 773, 774), (223, 222, 774, 775), (224, 223, 775, 776), (225, 224, 776, 777), (226, 225, 777, 778), (227, 226, 778, 779), (228, 227, 779, 780), (229, 228, 780, 781), (230, 229, 781, 782), (231, 230, 782, 783), (232, 231, 783, 784), (233, 232, 784, 785), (234, 233, 785, 786), (235, 234, 786, 787), (236, 235, 787, 788), (237, 236, 788, 789), (238, 237, 789, 790), (239, 238, 790, 791), (192, 239, 791, 744), (289, 288, 840, 841), (290, 289, 841, 842), (291, 290, 842, 843), (292, 291, 843, 844), (293, 292, 844, 845), (294, 293, 845, 846), (295, 294, 846, 847), (296, 295, 847, 848), (297, 296, 848, 849), (298, 297, 849, 850), (299, 298, 850, 851), (300, 299, 851, 852), (301, 300, 852, 853), (302, 301, 853, 854), (303, 302, 854, 855), (304, 303, 855, 856), (305, 304, 856, 857), (306, 305, 857, 858), (307, 306, 858, 859), (308, 307, 859, 860), (309, 308, 860, 861), (310, 309, 861, 862), (311, 310, 862, 863), (312, 311, 863, 864), (313, 312, 864, 865), (314, 313, 865, 866), (315, 314, 866, 867), (316, 315, 867, 868), (317, 316, 868, 869), (318, 317, 869, 870), (319, 318, 870, 871), (320, 319, 871, 872), (321, 320, 872, 873), (322, 321, 873, 874), (323, 322, 874, 875), (324, 323, 875, 876), (325, 324, 876, 877), (326, 325, 877, 878), (327, 326, 878, 879), (328, 327, 879, 880), (329, 328, 880, 881), (330, 329, 881, 882), (331, 330, 882, 883), (332, 331, 883, 884), (333, 332, 884, 885), (334, 333, 885, 886), (335, 334, 886, 887), (336, 335, 887, 888), (337, 336, 888, 889), (338, 337, 889, 890), (339, 338, 890, 891), (340, 339, 891, 892), (341, 340, 892, 893), (342, 341, 893, 894), (343, 342, 894, 895), (344, 343, 895, 896), (345, 344, 896, 897), (346, 345, 897, 898), (347, 346, 898, 899), (348, 347, 899, 900), (349, 348, 900, 901), (350, 349, 901, 902), (351, 350, 902, 903), (352, 351, 903, 904), (353, 352, 904, 905), (354, 353, 905, 906), (355, 354, 906, 907), (356, 355, 907, 908), (357, 356, 908, 909), (358, 357, 909, 910), (359, 358, 910, 911), (360, 359, 911, 912), (361, 360, 912, 913), (362, 361, 913, 914), (363, 362, 914, 915), (364, 363, 915, 916), (365, 364, 916, 917), (366, 365, 917, 918), (367, 366, 918, 919), (368, 367, 919, 920), (369, 368, 920, 921), (370, 369, 921, 922), (371, 370, 922, 923), (372, 371, 923, 924), (373, 372, 924, 925), (374, 373, 925, 926), (375, 374, 926, 927), (376, 375, 927, 928), (377, 376, 928, 929), (378, 377, 929, 930), (379, 378, 930, 931), (380, 379, 931, 932), (381, 380, 932, 933), (382, 381, 933, 934), (383, 382, 934, 935), (384, 383, 935, 936), (385, 384, 936, 937), (386, 385, 937, 938), (387, 386, 938, 939), (388, 387, 939, 940), (389, 388, 940, 941), (390, 389, 941, 942), (391, 390, 942, 943), (392, 391, 943, 944), (393, 392, 944, 945), (394, 393, 945, 946), (395, 394, 946, 947), (396, 395, 947, 948), (397, 396, 948, 949), (398, 397, 949, 950), (399, 398, 950, 951), (400, 399, 951, 952), (401, 400, 952, 953), (402, 401, 953, 954), (403, 402, 954, 955), (404, 403, 955, 956), (405, 404, 956, 957), (406, 405, 957, 958), (407, 406, 958, 959), (408, 407, 959, 960), (409, 408, 960, 961), (410, 409, 961, 962), (411, 410, 962, 963), (412, 411, 963, 964), (413, 412, 964, 965), (414, 413, 965, 966), (415, 414, 966, 967), (416, 415, 967, 968), (417, 416, 968, 969), (418, 417, 969, 970), (419, 418, 970, 971), (288, 419, 971, 840), (1263, 1380, 1264), (1366, 1380, 1367), (1315, 1380, 1316), (1264, 1380, 1265), (1367, 1380, 1368), (1316, 1380, 1317), (1265, 1380, 1266), (1368, 1380, 1369), (1317, 1380, 1318), (1266, 1380, 1267), (1369, 1380, 1370), (1318, 1380, 1319), (1267, 1380, 1268), (1370, 1380, 1371), (1319, 1380, 1320), (1268, 1380, 1269), (1371, 1380, 1372), (1320, 1380, 1321), (1269, 1380, 1270), (1372, 1380, 1373), (1321, 1380, 1322), (1270, 1380, 1271), (1373, 1380, 1374), (1322, 1380, 1323), (1271, 1380, 1272), (1374, 1380, 1375), (1323, 1380, 1324), (1272, 1380, 1273), (1375, 1380, 1376), (1324, 1380, 1325), (1273, 1380, 1274), (1376, 1380, 1377), (1325, 1380, 1326), (1274, 1380, 1275), (1377, 1380, 1378), (1326, 1380, 1327), (1275, 1380, 1276), (1378, 1380, 1379), (1327, 1380, 1328), (1276, 1380, 1277), (1379, 1380, 1248), (1328, 1380, 1329), (1277, 1380, 1278), (1329, 1380, 1330), (1278, 1380, 1279), (1330, 1380, 1331), (1279, 1380, 1280), (1331, 1380, 1332), (1280, 1380, 1281), (1332, 1380, 1333), (1281, 1380, 1282), (1333, 1380, 1334), (1282, 1380, 1283), (1334, 1380, 1335), (1283, 1380, 1284), (1335, 1380, 1336), (1284, 1380, 1285), (1336, 1380, 1337), (1285, 1380, 1286), (1337, 1380, 1338), (1286, 1380, 1287), (1338, 1380, 1339), (1287, 1380, 1288), (1339, 1380, 1340), (1288, 1380, 1289), (1340, 1380, 1341), (1289, 1380, 1290), (1341, 1380, 1342), (1290, 1380, 1291), (1342, 1380, 1343), (1291, 1380, 1292), (1343, 1380, 1344), (1292, 1380, 1293), (1344, 1380, 1345), (1293, 1380, 1294), (1345, 1380, 1346), (1294, 1380, 1295), (1346, 1380, 1347), (1295, 1380, 1296), (1347, 1380, 1348), (1296, 1380, 1297), (1348, 1380, 1349), (1297, 1380, 1298), (1349, 1380, 1350), (1298, 1380, 1299), (1350, 1380, 1351), (1299, 1380, 1300), (1248, 1380, 1249), (1351, 1380, 1352), (1300, 1380, 1301), (1249, 1380, 1250), (1352, 1380, 1353), (1301, 1380, 1302), (1250, 1380, 1251), (1353, 1380, 1354), (1302, 1380, 1303), (1251, 1380, 1252), (1354, 1380, 1355), (1303, 1380, 1304), (1252, 1380, 1253), (1355, 1380, 1356), (1304, 1380, 1305), (1253, 1380, 1254), (1356, 1380, 1357), (1305, 1380, 1306), (1254, 1380, 1255), (1357, 1380, 1358), (1306, 1380, 1307), (1255, 1380, 1256), (1358, 1380, 1359), (1307, 1380, 1308), (1256, 1380, 1257), (1359, 1380, 1360), (1308, 1380, 1309), (1257, 1380, 1258), (1360, 1380, 1361), (1309, 1380, 1310), (1258, 1380, 1259), (1361, 1380, 1362), (1310, 1380, 1311), (1259, 1380, 1260), (1362, 1380, 1363), (1311, 1380, 1312), (1260, 1380, 1261), (1363, 1380, 1364), (1312, 1380, 1313), (1261, 1380, 1262), (1364, 1380, 1365), (1313, 1380, 1314), (1262, 1380, 1263), (1365, 1380, 1366), (1314, 1380, 1315), (1149, 1381, 1150), (1109, 1381, 1110), (1136, 1381, 1137), (1123, 1381, 1124), (1150, 1381, 1151), (1110, 1381, 1111), (1137, 1381, 1138), (1124, 1381, 1125), (1151, 1381, 1104), (1111, 1381, 1112), (1138, 1381, 1139), (1125, 1381, 1126), (1112, 1381, 1113), (1139, 1381, 1140), (1126, 1381, 1127), (1113, 1381, 1114), (1140, 1381, 1141), (1127, 1381, 1128), (1114, 1381, 1115), (1141, 1381, 1142), (1128, 1381, 1129), (1115, 1381, 1116), (1142, 1381, 1143), (1129, 1381, 1130), (1116, 1381, 1117), (1143, 1381, 1144), (1130, 1381, 1131), (1117, 1381, 1118), (1144, 1381, 1145), (1104, 1381, 1105), (1131, 1381, 1132), (1118, 1381, 1119), (1145, 1381, 1146), (1105, 1381, 1106), (1132, 1381, 1133), (1119, 1381, 1120), (1146, 1381, 1147), (1106, 1381, 1107), (1133, 1381, 1134), (1120, 1381, 1121), (1147, 1381, 1148), (1107, 1381, 1108), (1134, 1381, 1135), (1121, 1381, 1122), (1148, 1381, 1149), (1108, 1381, 1109), (1135, 1381, 1136), (1122, 1381, 1123), (1187, 1383, 1188), (1174, 1383, 1175), (1161, 1383, 1162), (1188, 1383, 1189), (1175, 1383, 1176), (1162, 1383, 1163), (1189, 1383, 1190), (1176, 1383, 1177), (1163, 1383, 1164), (1190, 1383, 1191), (1177, 1383, 1178), (1164, 1383, 1165), (1191, 1383, 1192), (1178, 1383, 1179), (1165, 1383, 1166), (1192, 1383, 1193), (1152, 1383, 1153), (1179, 1383, 1180), (1166, 1383, 1167), (1193, 1383, 1194), (1153, 1383, 1154), (1180, 1383, 1181), (1167, 1383, 1168), (1194, 1383, 1195), (1154, 1383, 1155), (1181, 1383, 1182), (1168, 1383, 1169), (1195, 1383, 1196), (1155, 1383, 1156), (1182, 1383, 1183), (1169, 1383, 1170), (1196, 1383, 1197), (1156, 1383, 1157), (1183, 1383, 1184), (1170, 1383, 1171), (1197, 1383, 1198), (1157, 1383, 1158), (1184, 1383, 1185), (1171, 1383, 1172), (1198, 1383, 1199), (1158, 1383, 1159), (1185, 1383, 1186), (1172, 1383, 1173), (1199, 1383, 1152), (1159, 1383, 1160), (1186, 1383, 1187), (1173, 1383, 1174), (1160, 1383, 1161), (1225, 1382, 1226), (1212, 1382, 1213), (1239, 1382, 1240), (1226, 1382, 1227), (1213, 1382, 1214), (1240, 1382, 1241), (1200, 1382, 1201), (1227, 1382, 1228), (1214, 1382, 1215), (1241, 1382, 1242), (1201, 1382, 1202), (1228, 1382, 1229), (1215, 1382, 1216), (1242, 1382, 1243), (1202, 1382, 1203), (1229, 1382, 1230), (1216, 1382, 1217), (1243, 1382, 1244), (1203, 1382, 1204), (1230, 1382, 1231), (1217, 1382, 1218), (1244, 1382, 1245), (1204, 1382, 1205), (1231, 1382, 1232), (1218, 1382, 1219), (1245, 1382, 1246), (1205, 1382, 1206), (1232, 1382, 1233), (1219, 1382, 1220), (1246, 1382, 1247), (1206, 1382, 1207), (1233, 1382, 1234), (1220, 1382, 1221), (1247, 1382, 1200), (1207, 1382, 1208), (1234, 1382, 1235), (1221, 1382, 1222), (1208, 1382, 1209), (1235, 1382, 1236), (1222, 1382, 1223), (1209, 1382, 1210), (1236, 1382, 1237), (1223, 1382, 1224), (1210, 1382, 1211), (1237, 1382, 1238), (1224, 1382, 1225), (1211, 1382, 1212), (1238, 1382, 1239), (1543, 1544, 1660), (1646, 1647, 1660), (1595, 1596, 1660), (1544, 1545, 1660), (1647, 1648, 1660), (1596, 1597, 1660), (1545, 1546, 1660), (1648, 1649, 1660), (1597, 1598, 1660), (1546, 1547, 1660), (1649, 1650, 1660), (1598, 1599, 1660), (1547, 1548, 1660), (1650, 1651, 1660), (1599, 1600, 1660), (1548, 1549, 1660), (1651, 1652, 1660), (1600, 1601, 1660), (1549, 1550, 1660), (1652, 1653, 1660), (1601, 1602, 1660), (1550, 1551, 1660), (1653, 1654, 1660), (1602, 1603, 1660), (1551, 1552, 1660), (1654, 1655, 1660), (1603, 1604, 1660), (1552, 1553, 1660), (1655, 1656, 1660), (1604, 1605, 1660), (1553, 1554, 1660), (1656, 1657, 1660), (1605, 1606, 1660), (1554, 1555, 1660), (1657, 1658, 1660), (1606, 1607, 1660), (1555, 1556, 1660), (1658, 1659, 1660), (1607, 1608, 1660), (1556, 1557, 1660), (1659, 1528, 1660), (1608, 1609, 1660), (1557, 1558, 1660), (1609, 1610, 1660), (1558, 1559, 1660), (1610, 1611, 1660), (1559, 1560, 1660), (1611, 1612, 1660), (1560, 1561, 1660), (1612, 1613, 1660), (1561, 1562, 1660), (1613, 1614, 1660), (1562, 1563, 1660), (1614, 1615, 1660), (1563, 1564, 1660), (1615, 1616, 1660), (1564, 1565, 1660), (1616, 1617, 1660), (1565, 1566, 1660), (1617, 1618, 1660), (1566, 1567, 1660), (1618, 1619, 1660), (1567, 1568, 1660), (1619, 1620, 1660), (1568, 1569, 1660), (1620, 1621, 1660), (1569, 1570, 1660), (1621, 1622, 1660), (1570, 1571, 1660), (1622, 1623, 1660), (1571, 1572, 1660), (1623, 1624, 1660), (1572, 1573, 1660), (1624, 1625, 1660), (1573, 1574, 1660), (1625, 1626, 1660), (1574, 1575, 1660), (1626, 1627, 1660), (1575, 1576, 1660), (1627, 1628, 1660), (1576, 1577, 1660), (1628, 1629, 1660), (1577, 1578, 1660), (1629, 1630, 1660), (1578, 1579, 1660), (1630, 1631, 1660), (1579, 1580, 1660), (1528, 1529, 1660), (1631, 1632, 1660), (1580, 1581, 1660), (1529, 1530, 1660), (1632, 1633, 1660), (1581, 1582, 1660), (1530, 1531, 1660), (1633, 1634, 1660), (1582, 1583, 1660), (1531, 1532, 1660), (1634, 1635, 1660), (1583, 1584, 1660), (1532, 1533, 1660), (1635, 1636, 1660), (1584, 1585, 1660), (1533, 1534, 1660), (1636, 1637, 1660), (1585, 1586, 1660), (1534, 1535, 1660), (1637, 1638, 1660), (1586, 1587, 1660), (1535, 1536, 1660), (1638, 1639, 1660), (1587, 1588, 1660), (1536, 1537, 1660), (1639, 1640, 1660), (1588, 1589, 1660), (1537, 1538, 1660), (1640, 1641, 1660), (1589, 1590, 1660), (1538, 1539, 1660), (1641, 1642, 1660), (1590, 1591, 1660), (1539, 1540, 1660), (1642, 1643, 1660), (1591, 1592, 1660), (1540, 1541, 1660), (1643, 1644, 1660), (1592, 1593, 1660), (1541, 1542, 1660), (1644, 1645, 1660), (1593, 1594, 1660), (1542, 1543, 1660), (1645, 1646, 1660), (1594, 1595, 1660), (1429, 1430, 1661), (1389, 1390, 1661), (1416, 1417, 1661), (1403, 1404, 1661), (1430, 1431, 1661), (1390, 1391, 1661), (1417, 1418, 1661), (1404, 1405, 1661), (1431, 1384, 1661), (1391, 1392, 1661), (1418, 1419, 1661), (1405, 1406, 1661), (1392, 1393, 1661), (1419, 1420, 1661), (1406, 1407, 1661), (1393, 1394, 1661), (1420, 1421, 1661), (1407, 1408, 1661), (1394, 1395, 1661), (1421, 1422, 1661), (1408, 1409, 1661), (1395, 1396, 1661), (1422, 1423, 1661), (1409, 1410, 1661), (1396, 1397, 1661), (1423, 1424, 1661), (1410, 1411, 1661), (1397, 1398, 1661), (1424, 1425, 1661), (1384, 1385, 1661), (1411, 1412, 1661), (1398, 1399, 1661), (1425, 1426, 1661), (1385, 1386, 1661), (1412, 1413, 1661), (1399, 1400, 1661), (1426, 1427, 1661), (1386, 1387, 1661), (1413, 1414, 1661), (1400, 1401, 1661), (1427, 1428, 1661), (1387, 1388, 1661), (1414, 1415, 1661), (1401, 1402, 1661), (1428, 1429, 1661), (1388, 1389, 1661), (1415, 1416, 1661), (1402, 1403, 1661), (1467, 1468, 1663), (1454, 1455, 1663), (1441, 1442, 1663), (1468, 1469, 1663), (1455, 1456, 1663), (1442, 1443, 1663), (1469, 1470, 1663), (1456, 1457, 1663), (1443, 1444, 1663), (1470, 1471, 1663), (1457, 1458, 1663), (1444, 1445, 1663), (1471, 1472, 1663), (1458, 1459, 1663), (1445, 1446, 1663), (1472, 1473, 1663), (1432, 1433, 1663), (1459, 1460, 1663), (1446, 1447, 1663), (1473, 1474, 1663), (1433, 1434, 1663), (1460, 1461, 1663), (1447, 1448, 1663), (1474, 1475, 1663), (1434, 1435, 1663), (1461, 1462, 1663), (1448, 1449, 1663), (1475, 1476, 1663), (1435, 1436, 1663), (1462, 1463, 1663), (1449, 1450, 1663), (1476, 1477, 1663), (1436, 1437, 1663), (1463, 1464, 1663), (1450, 1451, 1663), (1477, 1478, 1663), (1437, 1438, 1663), (1464, 1465, 1663), (1451, 1452, 1663), (1478, 1479, 1663), (1438, 1439, 1663), (1465, 1466, 1663), (1452, 1453, 1663), (1479, 1432, 1663), (1439, 1440, 1663), (1466, 1467, 1663), (1453, 1454, 1663), (1440, 1441, 1663), (1505, 1506, 1662), (1492, 1493, 1662), (1519, 1520, 1662), (1506, 1507, 1662), (1493, 1494, 1662), (1520, 1521, 1662), (1480, 1481, 1662), (1507, 1508, 1662), (1494, 1495, 1662), (1521, 1522, 1662), (1481, 1482, 1662), (1508, 1509, 1662), (1495, 1496, 1662), (1522, 1523, 1662), (1482, 1483, 1662), (1509, 1510, 1662), (1496, 1497, 1662), (1523, 1524, 1662), (1483, 1484, 1662), (1510, 1511, 1662), (1497, 1498, 1662), (1524, 1525, 1662), (1484, 1485, 1662), (1511, 1512, 1662), (1498, 1499, 1662), (1525, 1526, 1662), (1485, 1486, 1662), (1512, 1513, 1662), (1499, 1500, 1662), (1526, 1527, 1662), (1486, 1487, 1662), (1513, 1514, 1662), (1500, 1501, 1662), (1527, 1480, 1662), (1487, 1488, 1662), (1514, 1515, 1662), (1501, 1502, 1662), (1488, 1489, 1662), (1515, 1516, 1662), (1502, 1503, 1662), (1489, 1490, 1662), (1516, 1517, 1662), (1503, 1504, 1662), (1490, 1491, 1662), (1517, 1518, 1662), (1504, 1505, 1662), (1491, 1492, 1662), (1518, 1519, 1662)])
me_beziercircle.polygons.foreach_set('material_index', [1, 1, 1, 1, 1, 1, 1, 1, 1, 1, 1, 1, 1, 1, 1, 1, 1, 1, 1, 1, 1, 1, 1, 1, 1, 1, 1, 1, 1, 1, 1, 1, 1, 1, 1, 1, 1, 1, 1, 1, 1, 1, 1, 1, 1, 1, 1, 1, 1, 1, 1, 1, 1, 1, 1, 1, 1, 1, 1, 1, 1, 1, 1, 1, 1, 1, 1, 1, 1, 1, 1, 1, 1, 1, 1, 1, 1, 1, 1, 1, 1, 1, 1, 1, 1, 1, 1, 1, 1, 1, 1, 1, 1, 1, 1, 1, 1, 1, 1, 1, 1, 1, 1, 1, 1, 1, 1, 1, 1, 1, 1, 1, 1, 1, 1, 1, 1, 1, 1, 1, 1, 1, 1, 1, 1, 1, 1, 1, 1, 1, 1, 1, 1, 1, 1, 1, 1, 1, 1, 1, 1, 1, 1, 1, 1, 1, 1, 1, 1, 1, 1, 1, 1, 1, 1, 1, 1, 1, 1, 1, 1, 1, 1, 1, 1, 1, 1, 1, 1, 1, 1, 1, 1, 1, 1, 1, 1, 1, 1, 1, 1, 1, 1, 1, 1, 1, 1, 1, 1, 1, 1, 1, 1, 1, 1, 1, 1, 1, 1, 1, 1, 1, 1, 1, 1, 1, 1, 1, 1, 1, 1, 1, 1, 1, 1, 1, 1, 1, 1, 1, 1, 1, 1, 1, 1, 1, 1, 1, 1, 1, 1, 1, 1, 1, 1, 1, 1, 1, 1, 1, 1, 1, 1, 1, 1, 1, 1, 1, 1, 1, 1, 1, 1, 1, 1, 1, 1, 1, 1, 1, 1, 1, 1, 1, 1, 1, 1, 1, 1, 1, 1, 1, 1, 1, 1, 1, 1, 1, 1, 1, 1, 1, 1, 1, 1, 1, 1, 1, 1, 1, 1, 1, 1, 1, 1, 1, 1, 1, 1, 1, 1, 1, 1, 1, 1, 1, 1, 1, 1, 1, 1, 1, 1, 1, 1, 1, 1, 1, 1, 1, 1, 1, 1, 1, 1, 1, 1, 1, 1, 1, 1, 1, 1, 1, 1, 1, 1, 1, 1, 1, 1, 1, 1, 1, 1, 1, 1, 1, 1, 1, 1, 1, 1, 1, 1, 1, 1, 1, 1, 1, 1, 1, 1, 1, 1, 1, 1, 1, 1, 1, 1, 1, 1, 1, 1, 1, 1, 1, 1, 1, 1, 1, 1, 1, 1, 1, 1, 1, 1, 1, 1, 1, 1, 1, 1, 1, 1, 1, 1, 1, 1, 1, 1, 1, 1, 1, 1, 1, 1, 1, 1, 1, 1, 1, 1, 1, 1, 1, 1, 1, 1, 1, 1, 1, 1, 1, 1, 1, 1, 1, 1, 1, 1, 1, 1, 1, 1, 1, 1, 1, 1, 1, 1, 1, 1, 1, 1, 1, 1, 1, 1, 1, 1, 1, 1, 1, 1, 1, 1, 1, 1, 1, 1, 1, 1, 1, 1, 1, 1, 1, 1, 1, 1, 1, 1, 1, 1, 1, 1, 1, 1, 1, 1, 1, 1, 1, 1, 1, 1, 1, 1, 1, 1, 1, 1, 1, 1, 1, 1, 1, 1, 1, 1, 1, 1, 1, 1, 1, 1, 1, 1, 1, 1, 1, 1, 1, 1, 1, 1, 1, 1, 1, 1, 1, 1, 1, 1, 1, 1, 1, 1, 1, 1, 1, 1, 1, 1, 1, 1, 1, 1, 1, 1, 1, 1, 1, 1, 1, 1, 1, 1, 1, 1, 1, 1, 1, 1, 1, 1, 1, 1, 1, 1, 1, 1, 1, 1, 1, 1, 1, 1, 1, 1, 1, 1, 1, 1, 1, 1, 1, 1, 1, 1, 1, 1, 1, 1, 1, 1, 1, 1, 1, 1, 1, 1, 1, 1, 1, 1, 1, 1, 1, 1, 1, 1, 1, 1, 1, 1, 1, 1, 1, 1, 1, 1, 1, 1, 1, 1, 1, 1, 1, 1, 1, 1, 1, 1, 1, 1, 1, 1, 1, 1, 1, 1, 1, 1, 1, 1, 1, 1, 1, 1, 1, 1, 1, 1, 1, 1, 1, 1, 1, 1, 1, 1, 1, 1, 1, 1, 1, 1, 1, 1, 1, 1, 1, 1, 1, 1, 1, 1, 1, 1, 1, 1, 1, 1, 1, 1, 1, 1, 1, 1, 1, 1, 1, 1, 1, 1, 1, 1, 1, 1, 1, 1, 1, 1, 1, 1, 1, 1, 1, 1, 1, 1, 1, 1, 1, 1, 1, 1, 1, 1, 1, 1, 1, 1, 1, 1, 1, 1, 1, 1, 1, 1, 1, 1, 1, 1, 1, 1, 1, 1, 1, 1, 1, 1, 1, 1, 1, 1, 1, 1, 1, 1, 1, 1, 1, 1, 1, 1, 1, 1, 1, 1, 1, 1, 1, 1, 1, 1, 1, 1, 1, 1, 1, 1, 1, 1, 1, 1, 1, 1, 1, 1, 1, 1, 1, 1, 1, 1, 1, 1, 1, 1, 1, 1, 1, 1, 1, 1, 1, 1, 1, 1, 1, 1, 1, 1, 1, 1, 1, 1, 1, 1, 1, 1, 1, 1, 1, 1, 1, 1, 1, 1, 1, 1, 1, 1, 1, 1, 1, 1, 1, 1, 1, 1, 1, 1, 1, 1, 1, 1, 1, 1, 1, 1, 1, 1, 1, 1, 1, 1, 1, 1, 1, 1, 1, 1, 1, 1, 1, 1, 1, 1, 1, 1, 1, 1, 1, 1, 1, 1, 1, 1, 1, 1, 1, 1, 1, 1, 1, 1, 1, 1, 1, 1, 1, 1, 1, 1, 1, 1, 1, 1, 1, 1, 1, 1, 1, 1, 1, 1, 1, 1, 1, 1, 1, 1, 1, 1, 1, 1, 1, 1, 1, 1, 1, 1, 1, 1, 1, 1, 1, 1, 1, 1, 1, 1, 1, 1, 1, 1, 1, 1, 1, 1, 1, 1, 1, 1, 1, 1, 1, 1, 1, 1, 1, 1, 1, 1, 1, 1, 1, 1, 1, 1, 1, 1, 1, 1, 1, 1, 1, 1, 1, 1, 1, 1, 1, 1, 1, 1, 1, 1, 1, 1, 1, 1, 1, 1, 1, 1, 1, 1, 1, 1, 1, 1, 1, 1, 1, 1, 1, 1, 1, 1, 1, 1, 1, 1, 1, 1, 1, 1, 1, 1, 1, 1, 1, 1, 1, 1, 1, 1, 1, 1, 1, 1, 1, 1, 1, 1, 1, 1, 1, 1, 1, 1, 1, 1, 1, 1, 1, 1, 1, 1, 1, 1, 1, 1, 1, 1, 1, 1, 1, 1, 1, 1, 1, 1, 1, 1, 1, 1, 1, 1, 1, 1, 1, 1, 1, 1, 1, 1, 1, 1, 1, 1, 1, 1, 1, 1, 1, 1, 1, 1, 1, 1, 1, 1, 1, 1, 1, 1, 1, 1, 1, 1, 1, 1, 1, 1, 1, 1, 1, 1, 1, 1, 1, 1, 1, 1, 1, 1, 1, 1, 1, 1, 1, 1, 1, 1, 1, 1, 1, 1, 1, 1, 1, 1, 1, 1, 1, 1, 1, 1, 1, 1, 1, 1, 1, 1, 1, 1, 1, 1, 1, 1, 1, 1, 1, 1, 1, 1, 1, 1, 1, 1, 1, 1, 1, 1, 1, 1, 1, 1, 1, 1, 1, 1, 1, 1, 1, 1, 1, 1, 1, 1, 1, 1, 1, 1, 1, 1, 1, 1, 1, 1, 1, 1, 1, 1, 1, 1, 1, 1, 1, 1, 1, 1, 1, 1, 1, 1, 1, 1, 1, 1, 1, 1, 1, 1, 1, 1, 1, 1, 1, 1, 1, 1, 1, 1, 1, 1, 1, 1, 1, 1, 1, 1, 1, 1, 1, 1, 1, 1, 1, 1, 1, 1, 1, 1, 1, 1, 1, 1, 1, 1, 1, 1, 1, 1, 1, 1, 1, 1, 1, 1, 1, 1, 1, 1, 1, 1, 1, 1, 1, 1, 1, 1, 1, 1, 1, 1, 1, 1, 1, 1, 1, 1, 1, 1, 1, 1, 1, 1, 1, 1, 1, 1, 1, 1, 1, 1, 1, 1, 1, 1, 1, 1, 1, 1, 1, 1, 1, 1, 1, 1, 1, 1, 1, 1, 1, 1, 1, 1, 1, 1, 1, 1, 1, 1, 1, 1, 1, 1, 1, 1, 1, 1, 1, 1, 1, 1, 1, 1, 1, 1, 1, 1, 1, 1, 1, 1, 1, 1, 1, 1, 1, 1, 1, 1, 1, 1, 1, 1, 1, 1, 1, 1, 1, 1, 1, 1, 1, 1, 1, 1, 1, 1, 1, 1, 1, 1, 1, 1, 1, 1, 1, 1, 1, 1, 1, 1, 1, 1, 1, 1, 1, 1, 1, 1, 1, 1, 1, 1, 1, 1, 1, 0, 0, 0, 0, 0, 0, 0, 0, 0, 0, 0, 0, 0, 0, 0, 0, 0, 0, 0, 0, 0, 0, 0, 0, 0, 0, 0, 0, 0, 0, 0, 0, 0, 0, 0, 0, 0, 0, 0, 0, 0, 0, 0, 0, 0, 0, 0, 0, 0, 0, 0, 0, 0, 0, 0, 0, 0, 0, 0, 0, 0, 0, 0, 0, 0, 0, 0, 0, 0, 0, 0, 0, 0, 0, 0, 0, 0, 0, 0, 0, 0, 0, 0, 0, 0, 0, 0, 0, 0, 0, 0, 0, 0, 0, 0, 0, 0, 0, 0, 0, 0, 0, 0, 0, 0, 0, 0, 0, 0, 0, 0, 0, 0, 0, 0, 0, 0, 0, 0, 0, 0, 0, 0, 0, 0, 0, 0, 0, 0, 0, 0, 0, 0, 0, 0, 0, 0, 0, 0, 0, 0, 0, 0, 0, 0, 0, 0, 0, 0, 0, 0, 0, 0, 0, 0, 0, 0, 0, 0, 0, 0, 0, 0, 0, 0, 0, 0, 0, 0, 0, 0, 0, 0, 0, 0, 0, 0, 0, 0, 0, 0, 0, 0, 0, 0, 0, 0, 0, 0, 0, 0, 0, 0, 0, 0, 0, 0, 0, 0, 0, 0, 0, 0, 0, 0, 0, 0, 0, 0, 0, 0, 0, 0, 0, 0, 0, 0, 0, 0, 0, 0, 0, 0, 0, 0, 0, 0, 0, 0, 0, 0, 0, 0, 0, 0, 0, 0, 0, 0, 0, 0, 0, 0, 0, 0, 0, 0, 0, 0, 0, 0, 0, 0, 0, 0, 0, 0, 0, 0, 0, 0, 0, 0, 0, 0, 0, 0, 0, 0, 0, 0, 0, 0, 0, 0, 0, 0, 0, 0, 0, 0, 0, 0, 0, 0, 0, 0, 0, 0, 0, 0, 0, 0, 0, 0, 0, 0, 0, 0, 0, 0, 0, 0, 0, 0, 0, 0, 0, 0, 0, 0, 0, 0, 0, 0, 0, 0, 0, 0, 0, 0, 0, 0, 0, 0, 0, 0, 0, 0, 0, 0, 0, 0, 0, 0, 0, 0, 0, 0, 0, 0, 0, 0, 0, 0, 0, 0, 0, 0, 0, 0, 0, 0, 0, 0, 0, 0, 0, 0, 0, 0, 0, 0, 0, 0, 0, 0, 0, 0, 0, 0, 0, 0, 0, 0, 0, 0, 0, 0, 0, 0, 0, 0, 0, 0, 0, 0, 0, 0, 0, 0, 0, 0, 0, 0, 0, 0, 0, 0, 0, 0, 0, 0, 0, 0, 0, 0, 0, 0, 0, 0, 0, 0, 0, 0, 0, 0, 0, 0, 0, 0, 0, 0, 0, 0, 0, 0, 0, 0, 0, 0, 0, 0, 0, 0, 0, 0, 0, 0, 0, 0, 0, 0, 0, 0, 0, 0, 0, 0, 0, 0, 0, 0, 0, 0, 0, 0, 0, 0, 0, 0, 0, 0, 0, 0, 0, 0, 0, 0, 0, 0, 0, 0, 0, 0, 0, 0, 0, 0, 0, 0, 0, 0, 0, 0, 0, 0, 0, 0, 0, 0, 0, 0, 0, 0, 0, 0, 0, 0, 0, 0, 0, 0, 0, 0, 0, 0, 0, 0, 0, 0, 0, 0, 0, 0, 0, 0, 0, 0, 0, 0, 0, 0, 0, 0, 0, 0, 0, 0, 0, 0, 0, 0, 0, 0, 0, 0, 0, 0, 0, 0, 0, 0, 0, 0, 0, 0, 0, 0, 0, 0, 0])
me_beziercircle.materials.append(mat_white)
me_beziercircle.materials.append(mat_blue)
me_beziercircle.use_remesh_fix_poles = True
me_beziercircle.use_remesh_preserve_attributes = False
me_beziercircle.use_mirror_vertex_groups = False
me_beziercircle.update()

# ---- objects
ob_thinking_balloon = bpy.data.objects.new('Thinking balloon', me_beziercircle)

# ---- transforms, parenting, visibility, modifiers, constraints
ob_thinking_balloon.location = (-1.82, 1.656e-07, -1.233)
ob_thinking_balloon.rotation_euler = (1.571, -0.0, 0.0)
ob_thinking_balloon.scale = (0.07746, 0.05348, 0.08546)
ob_thinking_balloon.lineart.crease_threshold = 0.0

# ---- collection membership
col_collection.objects.link(ob_thinking_balloon)

# ---- scene / render settings (as saved in the file)
scene.frame_start = 1; scene.frame_end = 250; scene.frame_set(1)
scene.render.engine = 'BLENDER_EEVEE_NEXT'
scene.cycles.use_denoising = False
scene.cycles.samples = 128
scene.cycles.sampling_pattern = 'TABULATED_SOBOL'
scene.cycles.use_adaptive_sampling = False
scene.cycles.use_light_tree = False
scene.view_settings.view_transform = 'Filmic'
bpy.context.view_layer.update()

# ---- added for rendering (the .blend has no active camera and no usable light): camera, sun
cam_auto = bpy.data.cameras.new('AutoCamera')
cam_auto.lens = 50.0
cam_auto.sensor_width = 36.0
cam_auto.clip_end = 1000.0
ob_auto_camera = bpy.data.objects.new('AutoCamera', cam_auto)
scene.collection.objects.link(ob_auto_camera)
ob_auto_camera.location = (4.97279, -5.89224, 4.35208)
ob_auto_camera.rotation_euler = (1.09748, -7.21219e-08, 0.694738)
scene.camera = ob_auto_camera
light_auto_sun = bpy.data.lights.new('AutoSun', 'SUN')
light_auto_sun.energy = 3.0
light_auto_sun.angle = 0.0523599
ob_auto_sun = bpy.data.objects.new('AutoSun', light_auto_sun)
scene.collection.objects.link(ob_auto_sun)
ob_auto_sun.rotation_euler = (0.872665, 0.174533, 0.523599)
bpy.context.view_layer.update()
